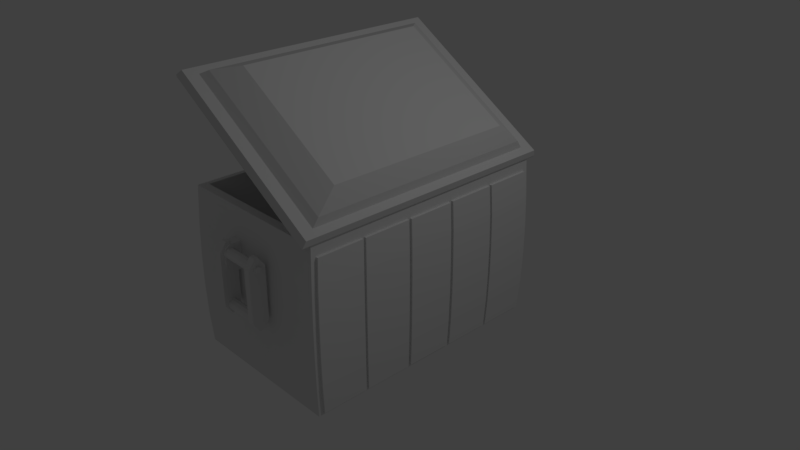 # Source: hielera.blend  (saved by Blender 2.79.0; exported with 4.5.12 LTS)
import bpy
from mathutils import Matrix  # noqa: F401  (used for matrix-valued properties, if any)

bpy.ops.wm.read_factory_settings(use_empty=True)
scene = bpy.context.scene
scene.name = 'Scene'

# ---- collections
col_collection_1 = bpy.data.collections.new('Collection 1'); scene.collection.children.link(col_collection_1)

# ---- materials (node trees are filled in below, after node groups)
mat_material = bpy.data.materials.new('Material')
mat_material.alpha_threshold = 0.0
mat_material.use_transparent_shadow = False
mat_material.roughness = 0.5
mat_material.line_color = (0.0, 0.0, 0.0, 1.0)

# ---- material node trees

# ---- world
world_world = bpy.data.worlds.new('World'); scene.world = world_world
world_world.color = (0.05088, 0.05088, 0.05088)
world_world.use_sun_shadow = False
world_world.sun_shadow_jitter_overblur = 0.0
world_world.cycles.sampling_method = 'MANUAL'

# ---- cameras
cam_camera = bpy.data.cameras.new('Camera')
cam_camera.clip_end = 100.0
cam_camera.lens = 35.0
cam_camera.sensor_width = 32.0
cam_camera.sensor_height = 18.0
cam_camera.ortho_scale = 7.314
cam_camera.dof.focus_distance = 0.0
cam_camera.dof.aperture_fstop = 128.0

# ---- lights
light_lamp = bpy.data.lights.new('Lamp', 'POINT')
light_lamp.transmission_factor = 0.0
light_lamp.cutoff_distance = 30.0
light_lamp.energy = 100.0
light_lamp.shadow_buffer_clip_start = 1.001
light_lamp.shadow_soft_size = 0.1
light_lamp.shadow_maximum_resolution = 0.006
light_lamp.use_absolute_resolution = True

# ---- meshes
me_cube = bpy.data.meshes.new('Cube')
me_cube.from_pydata([(1.08, 1.003, -1.003), (1.08, -1.003, -1.003), (1.08, 1.003, 1.003), (1.08, -1.003, 1.003), (1.095, 1.029, -0.6229), (1.102, 1.036, -0.209), (1.102, 1.036, 0.209), (1.095, 1.029, 0.6229), (1.095, -1.029, -0.6229), (1.102, -1.036, -0.209), (1.102, -1.036, 0.209), (1.095, -1.029, 0.6229), (1.08, 0.6037, -1.003), (1.08, 0.1908, -0.9988), (1.08, -0.6037, -1.003), (1.08, -0.1908, -0.9988), (1.08, 0.6037, 1.003), (1.08, 0.1908, 0.9988), (1.08, -0.6037, 1.003), (1.08, -0.1908, 0.9988), (1.095, 0.6132, -0.623), (1.095, 0.1939, -0.6231), (1.095, -0.6132, -0.623), (1.095, -0.1939, -0.6231), (1.102, 0.6173, -0.209), (1.102, 0.1953, -0.2091), (1.102, -0.6173, -0.209), (1.102, -0.1953, -0.2091), (1.102, 0.6173, 0.209), (1.102, 0.1953, 0.2091), (1.102, -0.6173, 0.209), (1.102, -0.1953, 0.2091), (1.095, 0.6132, 0.623), (1.095, 0.1939, 0.6231), (1.095, -0.6132, 0.623), (1.095, -0.1939, 0.6231), (1.095, -1.056, 0.6338), (1.011, -0.9725, 1.147), (1.095, 1.056, 0.6338), (1.011, 0.9725, 1.147), (1.078, -1.04, -1.04), (1.095, -1.056, -0.6338), (1.102, -1.063, -0.2127), (1.078, 1.04, -1.04), (1.095, 1.056, -0.6338), (1.102, 1.063, -0.2127), (1.102, 1.063, 0.2127), (1.102, -1.063, 0.2127), (1.078, -0.624, -1.04), (1.078, -0.208, -1.04), (1.078, 0.624, -1.04), (1.078, 0.208, -1.04), (1.011, -0.6239, 1.147), (1.011, 0.6239, 1.147), (1.011, 0.208, 1.147), (1.011, -0.208, 1.147), (1.095, -0.2077, 0.6232), (1.102, -0.2091, 0.2091), (1.102, -0.2091, -0.2091), (1.095, -0.2077, -0.6232), (1.08, -0.2146, -1.003), (1.08, -0.2146, 1.003), (1.095, -0.6232, 0.6232), (1.102, -0.6273, 0.2091), (1.095, -0.2177, 0.6232), (1.102, -0.2191, 0.2091), (1.102, -0.6273, -0.2091), (1.102, -0.2191, -0.2091), (1.095, -0.6232, -0.6232), (1.095, -0.2177, -0.6232), (1.08, -0.6237, -1.003), (1.079, -0.2045, -1.013), (1.08, -0.6237, 1.003), (1.079, -0.2045, 1.013), (1.095, -0.6332, 0.6233), (1.102, -0.6373, 0.2091), (1.102, -0.6373, -0.2091), (1.095, -0.6332, -0.6233), (1.079, -0.6134, -1.013), (1.079, -0.6134, 1.013), (1.095, 0.2077, 0.6232), (1.102, 0.2091, 0.2091), (1.095, -1.019, 0.6226), (1.079, -1.013, 1.013), (1.102, 0.2091, -0.2091), (1.079, -1.013, -1.013), (1.095, 0.2077, -0.6232), (1.095, -1.019, -0.6226), (1.08, 0.2146, -1.003), (1.102, -1.026, -0.2089), (1.08, 0.2146, 1.003), (1.102, -1.026, 0.2089), (1.095, 0.6232, 0.6232), (1.102, 0.6273, 0.2091), (1.095, 0.2177, 0.6232), (1.102, 0.2191, 0.2091), (1.102, 0.6273, -0.2091), (1.102, 0.2191, -0.2091), (1.095, 0.6232, -0.6232), (1.095, 0.2177, -0.6232), (1.08, 0.6237, -1.003), (1.079, 0.2045, -1.013), (1.08, 0.6237, 1.003), (1.079, 0.2045, 1.013), (1.095, 0.6332, 0.6233), (1.102, 0.6373, 0.2091), (1.102, 0.6373, -0.2091), (1.095, 0.6332, -0.6233), (1.079, 0.6134, -1.013), (1.079, 0.6134, 1.013), (1.095, 1.019, 0.6226), (1.079, 1.013, 1.013), (1.079, 1.013, -1.013), (1.095, 1.019, -0.6226), (1.102, 1.026, -0.2089), (1.102, 1.026, 0.2089), (1.127, -1.019, -0.6226), (1.127, -0.6332, -0.6233), (1.127, -0.6132, -0.623), (1.127, -0.2177, -0.6232), (1.127, -0.1939, -0.6231), (1.134, -1.026, -0.2089), (1.134, -0.6373, -0.2091), (1.134, -0.6173, -0.209), (1.127, 1.019, -0.6226), (1.127, 0.6332, -0.6233), (1.127, 0.6132, -0.623), (1.127, 0.2177, -0.6232), (1.127, 0.1939, -0.6231), (1.134, -0.2191, -0.2091), (1.134, -0.1953, -0.2091), (1.134, -1.026, 0.2089), (1.134, 1.026, -0.2089), (1.134, 0.6373, -0.2091), (1.134, 0.6173, -0.209), (1.134, 0.2191, -0.2091), (1.134, 0.1953, -0.2091), (1.134, -0.6373, 0.2091), (1.134, -0.6173, 0.209), (1.134, -0.2191, 0.2091), (1.134, 1.026, 0.2089), (1.134, 0.6373, 0.2091), (1.134, 0.6173, 0.209), (1.134, 0.2191, 0.2091), (1.134, 0.1953, 0.2091), (1.134, -0.1953, 0.2091), (1.127, -1.019, 0.6226), (1.127, -0.6332, 0.6233), (1.127, 1.019, 0.6226), (1.127, 0.6332, 0.6233), (1.127, 0.6132, 0.623), (1.127, 0.2177, 0.6232), (1.127, 0.1939, 0.6231), (1.127, -0.6132, 0.623), (1.127, -0.2177, 0.6232), (1.127, -0.1939, 0.6231), (1.112, -0.1908, -0.9988), (1.112, -0.1908, 0.9988), (1.111, -0.6037, -1.003), (1.111, -0.2146, -1.003), (1.111, -0.6037, 1.003), (1.111, -0.2146, 1.003), (1.111, -0.6237, -1.003), (1.111, -0.6237, 1.003), (1.112, 0.1908, -0.9988), (1.111, -1.003, 1.003), (1.112, 0.1908, 0.9988), (1.111, -1.003, -1.003), (1.111, 0.6037, -1.003), (1.111, 0.2146, -1.003), (1.111, 0.6037, 1.003), (1.111, 0.2146, 1.003), (1.111, 0.6237, -1.003), (1.111, 0.6237, 1.003), (1.111, 1.003, 1.003), (1.111, 1.003, -1.003), (0.0, 1.04, -1.04), (0.0, -1.04, -1.04), (0.0, 1.04, 1.147), (0.0, -1.04, 1.147), (0.0, 1.056, 0.6338), (0.0, 1.063, 0.2127), (0.0, 1.063, -0.2127), (0.0, 1.056, -0.6338), (0.0, -1.056, 0.6338), (0.0, -1.063, 0.2127), (0.0, -1.063, -0.2127), (0.0, -1.056, -0.6338), (0.0, 0.624, -1.04), (0.0008196, 0.208, -1.04), (0.0, -0.624, -1.04), (0.0008196, -0.208, -1.04), (-1.08, 1.003, -1.003), (-1.08, -1.003, -1.003), (-1.08, 1.003, 1.003), (-1.08, -1.003, 1.003), (-1.095, 1.029, -0.6229), (-1.102, 1.036, -0.209), (-1.102, 1.036, 0.209), (-1.095, 1.029, 0.6229), (-1.095, -1.029, -0.6229), (-1.102, -1.036, -0.209), (-1.102, -1.036, 0.209), (-1.095, -1.029, 0.6229), (-1.08, 0.6037, -1.003), (-1.08, 0.1908, -0.9988), (-1.08, -0.6037, -1.003), (-1.08, -0.1908, -0.9988), (-1.08, 0.6037, 1.003), (-1.08, 0.1908, 0.9988), (-1.08, -0.6037, 1.003), (-1.08, -0.1908, 0.9988), (-1.095, 0.6132, -0.623), (-1.095, 0.1939, -0.6231), (-1.095, -0.6132, -0.623), (-1.095, -0.1939, -0.6231), (-1.102, 0.6173, -0.209), (-1.102, 0.1953, -0.2091), (-1.102, -0.6173, -0.209), (-1.102, -0.1953, -0.2091), (-1.102, 0.6173, 0.209), (-1.102, 0.1953, 0.2091), (-1.102, -0.6173, 0.209), (-1.102, -0.1953, 0.2091), (-1.095, 0.6132, 0.623), (-1.095, 0.1939, 0.6231), (-1.095, -0.6132, 0.623), (-1.095, -0.1939, 0.6231), (-1.095, -1.056, 0.6338), (-1.011, -0.9725, 1.147), (-1.095, 1.056, 0.6338), (-1.011, 0.9725, 1.147), (-1.078, -1.04, -1.04), (-1.095, -1.056, -0.6338), (-1.102, -1.063, -0.2127), (-1.078, 1.04, -1.04), (-1.095, 1.056, -0.6338), (-1.102, 1.063, -0.2127), (-1.102, 1.063, 0.2127), (-1.102, -1.063, 0.2127), (-1.078, -0.624, -1.04), (-1.078, -0.208, -1.04), (-1.078, 0.624, -1.04), (-1.078, 0.208, -1.04), (-1.011, -0.6239, 1.147), (-1.011, 0.6239, 1.147), (-1.011, 0.208, 1.147), (-1.011, -0.208, 1.147), (-1.095, -0.2077, 0.6232), (-1.102, -0.2091, 0.2091), (-1.102, -0.2091, -0.2091), (-1.095, -0.2077, -0.6232), (-1.08, -0.2146, -1.003), (-1.08, -0.2146, 1.003), (-1.095, -0.6232, 0.6232), (-1.102, -0.6273, 0.2091), (-1.095, -0.2177, 0.6232), (-1.102, -0.2191, 0.2091), (-1.102, -0.6273, -0.2091), (-1.102, -0.2191, -0.2091), (-1.095, -0.6232, -0.6232), (-1.095, -0.2177, -0.6232), (-1.08, -0.6237, -1.003), (-1.079, -0.2045, -1.013), (-1.08, -0.6237, 1.003), (-1.079, -0.2045, 1.013), (-1.095, -0.6332, 0.6233), (-1.102, -0.6373, 0.2091), (-1.102, -0.6373, -0.2091), (-1.095, -0.6332, -0.6233), (-1.079, -0.6134, -1.013), (-1.079, -0.6134, 1.013), (-1.095, 0.2077, 0.6232), (-1.102, 0.2091, 0.2091), (-1.095, -1.019, 0.6226), (-1.079, -1.013, 1.013), (-1.102, 0.2091, -0.2091), (-1.079, -1.013, -1.013), (-1.095, 0.2077, -0.6232), (-1.095, -1.019, -0.6226), (-1.08, 0.2146, -1.003), (-1.102, -1.026, -0.2089), (-1.08, 0.2146, 1.003), (-1.102, -1.026, 0.2089), (-1.095, 0.6232, 0.6232), (-1.102, 0.6273, 0.2091), (-1.095, 0.2177, 0.6232), (-1.102, 0.2191, 0.2091), (-1.102, 0.6273, -0.2091), (-1.102, 0.2191, -0.2091), (-1.095, 0.6232, -0.6232), (-1.095, 0.2177, -0.6232), (-1.08, 0.6237, -1.003), (-1.079, 0.2045, -1.013), (-1.08, 0.6237, 1.003), (-1.079, 0.2045, 1.013), (-1.095, 0.6332, 0.6233), (-1.102, 0.6373, 0.2091), (-1.102, 0.6373, -0.2091), (-1.095, 0.6332, -0.6233), (-1.079, 0.6134, -1.013), (-1.079, 0.6134, 1.013), (-1.095, 1.019, 0.6226), (-1.079, 1.013, 1.013), (-1.079, 1.013, -1.013), (-1.095, 1.019, -0.6226), (-1.102, 1.026, -0.2089), (-1.102, 1.026, 0.2089), (-1.127, -1.019, -0.6226), (-1.127, -0.6332, -0.6233), (-1.127, -0.6132, -0.623), (-1.127, -0.2177, -0.6232), (-1.127, -0.1939, -0.6231), (-1.134, -1.026, -0.2089), (-1.134, -0.6373, -0.2091), (-1.134, -0.6173, -0.209), (-1.127, 1.019, -0.6226), (-1.127, 0.6332, -0.6233), (-1.127, 0.6132, -0.623), (-1.127, 0.2177, -0.6232), (-1.127, 0.1939, -0.6231), (-1.134, -0.2191, -0.2091), (-1.134, -0.1953, -0.2091), (-1.134, -1.026, 0.2089), (-1.134, 1.026, -0.2089), (-1.134, 0.6373, -0.2091), (-1.134, 0.6173, -0.209), (-1.134, 0.2191, -0.2091), (-1.134, 0.1953, -0.2091), (-1.134, -0.6373, 0.2091), (-1.134, -0.6173, 0.209), (-1.134, -0.2191, 0.2091), (-1.134, 1.026, 0.2089), (-1.134, 0.6373, 0.2091), (-1.134, 0.6173, 0.209), (-1.134, 0.2191, 0.2091), (-1.134, 0.1953, 0.2091), (-1.134, -0.1953, 0.2091), (-1.123, -0.9236, 0.7141), (-1.123, -0.7223, 0.7145), (-1.127, 1.019, 0.6226), (-1.127, 0.6332, 0.6233), (-1.127, 0.6132, 0.623), (-1.127, 0.2177, 0.6232), (-1.127, 0.1939, 0.6231), (-1.127, -0.6132, 0.623), (-1.127, -0.2177, 0.6232), (-1.127, -0.1939, 0.6231), (-1.112, -0.1908, -0.9988), (-1.112, -0.1908, 0.9988), (-1.111, -0.6037, -1.003), (-1.111, -0.2146, -1.003), (-1.111, -0.6037, 1.003), (-1.111, -0.2146, 1.003), (-1.111, -0.6237, -1.003), (-1.115, -0.7174, 0.9113), (-1.112, 0.1908, -0.9988), (-1.115, -0.9156, 0.9113), (-1.112, 0.1908, 0.9988), (-1.111, -1.003, -1.003), (-1.111, 0.6037, -1.003), (-1.111, 0.2146, -1.003), (-1.111, 0.6037, 1.003), (-1.111, 0.2146, 1.003), (-1.111, 0.6237, -1.003), (-1.111, 0.6237, 1.003), (-1.111, 1.003, 1.003), (-1.111, 1.003, -1.003), (1.078, -1.04, 1.147), (1.078, -0.624, 1.147), (1.078, -0.208, 1.147), (0.0001193, -0.9725, 1.147), (-0.0008196, -0.208, -1.04), (1.078, 1.04, 1.147), (1.078, 0.624, 1.147), (1.078, 0.208, 1.147), (0.0001193, 0.9725, 1.147), (-1.078, -1.04, 1.147), (0.0, -0.5757, -0.855), (0.9327, -0.5757, -0.855), (0.0, -0.1919, -0.855), (-0.0008196, 0.208, -1.04), (0.9327, -0.1919, -0.855), (0.0, -0.8973, -0.855), (-1.078, -0.624, 1.147), (-1.078, -0.208, 1.147), (-1.078, 1.04, 1.147), (1.031, 1.041, 1.213), (-0.9962, 1.041, 2.477), (1.031, -1.041, 1.213), (-0.9962, -1.041, 2.477), (0.0, 0.5757, -0.855), (0.9327, 0.5757, -0.855), (0.0, 0.1919, -0.855), (0.9327, 0.1919, -0.855), (-0.9327, -0.5757, -0.855), (0.9325, -0.8973, -0.855), (0.0, 0.8973, -0.855), (-1.078, 0.624, 1.147), (-1.078, 0.208, 1.147), (-0.9327, -0.1919, -0.855), (-0.9327, 0.5757, -0.855), (0.9325, 0.8973, -0.855), (-0.9327, 0.1919, -0.855), (1.033, 0.996, 1.312), (-0.9077, 0.996, 2.522), (1.033, -0.996, 1.312), (-0.9077, -0.996, 2.522), (1.125, 1.092, 1.255), (-1.0, 1.092, 2.58), (1.125, -1.092, 1.255), (-1.0, -1.092, 2.58), (1.037, 0.9505, 1.418), (-0.8148, 0.9505, 2.572), (1.037, -0.9505, 1.418), (-0.8148, -0.9505, 2.572), (0.968, 0.7827, 1.671), (-0.5569, 0.7827, 2.622), (0.968, -0.7827, 1.671), (-0.5569, -0.7827, 2.622), (1.101, 1.113, 1.169), (-1.066, 1.113, 2.52), (1.101, -1.113, 1.169), (-1.066, -1.113, 2.52), (0.9136, 0.8991, 1.361), (-0.8378, 0.8991, 2.453), (0.9136, -0.8991, 1.361), (-0.8378, -0.8991, 2.453), (1.101, 0.1433, 1.169), (1.101, -0.1433, 1.169), (-1.047, -0.1333, 2.545), (-1.047, 0.1333, 2.545), (1.125, -0.1433, 1.255), (1.125, 0.1433, 1.255), (-1.008, 0.1333, 2.573), (-1.008, -0.1333, 2.573), (1.033, -0.1433, 1.312), (1.033, 0.1433, 1.312), (-0.9077, 0.1433, 2.522), (-0.9077, -0.1433, 2.522), (1.037, -0.1433, 1.418), (1.037, 0.1433, 1.418), (-0.8148, -0.1433, 2.572), (-0.8148, 0.1433, 2.572), (0.968, 0.1433, 1.671), (0.968, -0.1433, 1.671), (-0.5569, 0.1433, 2.622), (-0.5569, -0.1433, 2.622), (1.031, 0.1433, 1.213), (1.031, -0.1433, 1.213), (-0.9962, 0.1433, 2.477), (-0.9962, -0.1433, 2.477), (0.9136, -0.1433, 1.361), (0.9136, 0.1433, 1.361), (-0.8378, -0.1433, 2.453), (-0.8378, 0.1433, 2.453), (-1.066, -0.1433, 2.52), (-1.066, 0.1433, 2.52), (-1.0, 0.1433, 2.58), (-1.0, -0.1433, 2.58), (-0.9888, -0.1333, 2.48), (-0.9888, 0.1333, 2.48), (-0.9492, 0.1333, 2.508), (-0.9492, -0.1333, 2.508), (1.08, 1.107, 1.148), (-1.076, 1.107, 2.491), (1.08, -1.107, 1.148), (-1.076, -1.107, 2.491), (1.08, 0.1425, 1.148), (1.08, -0.1425, 1.148), (-1.076, -0.1425, 2.491), (-1.076, 0.1425, 2.491), (-0.9325, -0.8973, -0.855), (-0.9325, 0.8973, -0.855), (1.078, 0.0, -1.04), (1.078, 0.0, 1.147), (1.079, 0.0, -1.013), (1.079, 0.0, 1.013), (1.08, 0.0, -0.9988), (1.08, 0.0, 0.9988), (1.127, 0.0, -0.6231), (1.134, 0.0, -0.2091), (1.134, 0.0, 0.2091), (1.127, 0.0, 0.6231), (1.112, 0.0, -0.9988), (1.112, 0.0, 0.9988), (0.0008196, 0.0, -1.04), (-1.078, 0.0, -1.04), (-1.08, 0.0, -0.9988), (-1.079, 0.0, -1.013), (-1.079, 0.0, 1.013), (-1.078, 0.0, 1.147), (-1.08, 0.0, 0.9988), (-1.127, 0.0, -0.6231), (-1.112, 0.0, -0.9988), (-1.134, 0.0, 0.2091), (-1.134, 0.0, -0.2091), (-1.112, 0.0, 0.9988), (-1.127, 0.0, 0.6231), (0.0, 0.0, -0.855), (1.011, 0.0, 1.147), (-1.011, 0.0, 1.147), (-0.0008196, 0.0, -1.04), (0.9327, 0.0, -0.855), (-0.9327, 0.0, -0.855), (-0.2325, 1.191, 0.6406), (0.2499, 1.191, 0.6406), (-0.2325, 1.183, 0.6015), (0.2499, 1.183, 0.6015), (-0.2325, 1.163, 0.5773), (0.2499, 1.163, 0.5773), (-0.2325, 1.139, 0.5773), (0.2499, 1.139, 0.5773), (-0.2325, 1.119, 0.6015), (0.2499, 1.119, 0.6015), (-0.2325, 1.111, 0.6406), (0.2499, 1.111, 0.6406), (-0.2325, 1.119, 0.6797), (0.2499, 1.119, 0.6797), (-0.2325, 1.139, 0.7038), (0.2499, 1.139, 0.7038), (-0.2325, 1.163, 0.7038), (0.2499, 1.163, 0.7038), (-0.2325, 1.183, 0.6797), (0.2499, 1.183, 0.6797), (-0.2325, 1.191, -0.03517), (0.2499, 1.191, -0.03517), (-0.2325, 1.183, -0.07428), (0.2499, 1.183, -0.07428), (-0.2325, 1.163, -0.09845), (0.2499, 1.163, -0.09845), (-0.2325, 1.139, -0.09845), (0.2499, 1.139, -0.09845), (-0.2325, 1.119, -0.07428), (0.2499, 1.119, -0.07428), (-0.2325, 1.111, -0.03517), (0.2499, 1.111, -0.03517), (-0.2325, 1.119, 0.003934), (0.2499, 1.119, 0.003934), (-0.2325, 1.139, 0.0281), (0.2499, 1.139, 0.0281), (-0.2325, 1.163, 0.0281), (0.2499, 1.163, 0.0281), (-0.2325, 1.183, 0.003934), (0.2499, 1.183, 0.003934), (-0.3121, 1.085, -0.03017), (-0.3121, 1.085, 0.6608), (-0.3121, 1.216, -0.03017), (-0.3121, 1.216, 0.6608), (-0.2248, 1.085, -0.03017), (-0.2248, 1.085, 0.6608), (-0.2248, 1.216, -0.03017), (-0.2248, 1.216, 0.6608), (-0.3121, 1.136, -0.149), (-0.3121, 1.165, -0.149), (-0.3121, 1.165, 0.7796), (-0.3121, 1.136, 0.7796), (-0.2248, 1.165, -0.149), (-0.2248, 1.136, -0.149), (-0.2248, 1.136, 0.7796), (-0.2248, 1.165, 0.7796), (0.3295, 1.085, -0.03017), (0.3295, 1.085, 0.6608), (0.3295, 1.216, -0.03017), (0.3295, 1.216, 0.6608), (0.2423, 1.085, -0.03017), (0.2423, 1.085, 0.6608), (0.2423, 1.216, -0.03017), (0.2423, 1.216, 0.6608), (0.3295, 1.136, -0.149), (0.3295, 1.165, -0.149), (0.3295, 1.165, 0.7796), (0.3295, 1.136, 0.7796), (0.2423, 1.165, -0.149), (0.2423, 1.136, -0.149), (0.2423, 1.136, 0.7796), (0.2423, 1.165, 0.7796), (-0.34, 1.042, 0.3684), (-0.34, 1.042, 0.7451), (-0.1996, 1.042, 0.3684), (-0.1996, 1.042, 0.7451), (-0.34, 1.115, 0.4029), (-0.34, 1.115, 0.7451), (-0.1996, 1.115, 0.4029), (-0.1996, 1.115, 0.7451), (-0.34, 1.186, 0.5085), (-0.34, 1.166, 0.4559), (-0.34, 1.147, 0.7451), (-0.34, 1.179, 0.7145), (-0.1996, 1.166, 0.4559), (-0.1996, 1.186, 0.5085), (-0.1996, 1.179, 0.7145), (-0.1996, 1.147, 0.7451), (-0.3384, 1.175, 0.6406), (-0.3384, 1.17, 0.6168), (-0.3384, 1.158, 0.6022), (-0.3384, 1.143, 0.6022), (-0.3384, 1.131, 0.6168), (-0.3384, 1.127, 0.6406), (-0.3384, 1.131, 0.6643), (-0.3384, 1.143, 0.6789), (-0.3384, 1.158, 0.6789), (-0.3384, 1.17, 0.6643), (-0.3791, 1.173, 0.6406), (-0.3737, 1.177, 0.6406), (-0.3737, 1.172, 0.6148), (-0.3791, 1.168, 0.6164), (-0.3737, 1.159, 0.5988), (-0.3791, 1.157, 0.6028), (-0.3737, 1.143, 0.5988), (-0.3791, 1.145, 0.6028), (-0.3737, 1.13, 0.6148), (-0.3791, 1.134, 0.6164), (-0.3737, 1.125, 0.6406), (-0.3791, 1.129, 0.6406), (-0.3737, 1.13, 0.6663), (-0.3791, 1.134, 0.6648), (-0.3737, 1.143, 0.6823), (-0.3791, 1.145, 0.6784), (-0.3737, 1.159, 0.6823), (-0.3791, 1.157, 0.6784), (-0.3737, 1.172, 0.6663), (-0.3791, 1.168, 0.6648), (0.3279, 1.175, 0.6406), (0.3279, 1.17, 0.6168), (0.3279, 1.158, 0.6022), (0.3279, 1.143, 0.6022), (0.3279, 1.131, 0.6168), (0.3279, 1.127, 0.6406), (0.3279, 1.131, 0.6643), (0.3279, 1.143, 0.6789), (0.3279, 1.158, 0.6789), (0.3279, 1.17, 0.6643), (0.3686, 1.173, 0.6406), (0.3632, 1.177, 0.6406), (0.3632, 1.172, 0.6148), (0.3686, 1.168, 0.6164), (0.3632, 1.159, 0.5988), (0.3686, 1.157, 0.6028), (0.3632, 1.143, 0.5988), (0.3686, 1.145, 0.6028), (0.3632, 1.13, 0.6148), (0.3686, 1.134, 0.6164), (0.3632, 1.125, 0.6406), (0.3686, 1.129, 0.6406), (0.3632, 1.13, 0.6663), (0.3686, 1.134, 0.6648), (0.3632, 1.143, 0.6823), (0.3686, 1.145, 0.6784), (0.3632, 1.159, 0.6823), (0.3686, 1.157, 0.6784), (0.3632, 1.172, 0.6663), (0.3686, 1.168, 0.6648), (-0.2325, -1.191, 0.6406), (0.2499, -1.191, 0.6406), (-0.2325, -1.183, 0.6015), (0.2499, -1.183, 0.6015), (-0.2325, -1.163, 0.5773), (0.2499, -1.163, 0.5773), (-0.2325, -1.139, 0.5773), (0.2499, -1.139, 0.5773), (-0.2325, -1.119, 0.6015), (0.2499, -1.119, 0.6015), (-0.2325, -1.111, 0.6406), (0.2499, -1.111, 0.6406), (-0.2325, -1.119, 0.6797), (0.2499, -1.119, 0.6797), (-0.2325, -1.139, 0.7038), (0.2499, -1.139, 0.7038), (-0.2325, -1.163, 0.7038), (0.2499, -1.163, 0.7038), (-0.2325, -1.183, 0.6797), (0.2499, -1.183, 0.6797), (-0.2325, -1.191, -0.03517), (0.2499, -1.191, -0.03517), (-0.2325, -1.183, -0.07428), (0.2499, -1.183, -0.07428), (-0.2325, -1.163, -0.09845), (0.2499, -1.163, -0.09845), (-0.2325, -1.139, -0.09845), (0.2499, -1.139, -0.09845), (-0.2325, -1.119, -0.07428), (0.2499, -1.119, -0.07428), (-0.2325, -1.111, -0.03517), (0.2499, -1.111, -0.03517), (-0.2325, -1.119, 0.003934), (0.2499, -1.119, 0.003934), (-0.2325, -1.139, 0.0281), (0.2499, -1.139, 0.0281), (-0.2325, -1.163, 0.0281), (0.2499, -1.163, 0.0281), (-0.2325, -1.183, 0.003934), (0.2499, -1.183, 0.003934), (-0.3121, -1.085, -0.03017), (-0.3121, -1.085, 0.6608), (-0.3121, -1.216, -0.03017), (-0.3121, -1.216, 0.6608), (-0.2248, -1.085, -0.03017), (-0.2248, -1.085, 0.6608), (-0.2248, -1.216, -0.03017), (-0.2248, -1.216, 0.6608), (-0.3121, -1.136, -0.149), (-0.3121, -1.165, -0.149), (-0.3121, -1.165, 0.7796), (-0.3121, -1.136, 0.7796), (-0.2248, -1.165, -0.149), (-0.2248, -1.136, -0.149), (-0.2248, -1.136, 0.7796), (-0.2248, -1.165, 0.7796), (0.3295, -1.085, -0.03017), (0.3295, -1.085, 0.6608), (0.3295, -1.216, -0.03017), (0.3295, -1.216, 0.6608), (0.2423, -1.085, -0.03017), (0.2423, -1.085, 0.6608), (0.2423, -1.216, -0.03017), (0.2423, -1.216, 0.6608), (0.3295, -1.136, -0.149), (0.3295, -1.165, -0.149), (0.3295, -1.165, 0.7796), (0.3295, -1.136, 0.7796), (0.2423, -1.165, -0.149), (0.2423, -1.136, -0.149), (0.2423, -1.136, 0.7796), (0.2423, -1.165, 0.7796), (-0.34, -1.042, 0.3684), (-0.34, -1.042, 0.7451), (-0.1996, -1.042, 0.3684), (-0.1996, -1.042, 0.7451), (-0.34, -1.115, 0.4029), (-0.34, -1.115, 0.7451), (-0.1996, -1.115, 0.4029), (-0.1996, -1.115, 0.7451), (-0.34, -1.186, 0.5085), (-0.34, -1.166, 0.4559), (-0.34, -1.147, 0.7451), (-0.34, -1.179, 0.7145), (-0.1996, -1.166, 0.4559), (-0.1996, -1.186, 0.5085), (-0.1996, -1.179, 0.7145), (-0.1996, -1.147, 0.7451), (-0.3384, -1.175, 0.6406), (-0.3384, -1.17, 0.6168), (-0.3384, -1.158, 0.6022), (-0.3384, -1.143, 0.6022), (-0.3384, -1.131, 0.6168), (-0.3384, -1.127, 0.6406), (-0.3384, -1.131, 0.6643), (-0.3384, -1.143, 0.6789), (-0.3384, -1.158, 0.6789), (-0.3384, -1.17, 0.6643), (-0.3791, -1.173, 0.6406), (-0.3737, -1.177, 0.6406), (-0.3737, -1.172, 0.6148), (-0.3791, -1.168, 0.6164), (-0.3737, -1.159, 0.5988), (-0.3791, -1.157, 0.6028), (-0.3737, -1.143, 0.5988), (-0.3791, -1.145, 0.6028), (-0.3737, -1.13, 0.6148), (-0.3791, -1.134, 0.6164), (-0.3737, -1.125, 0.6406), (-0.3791, -1.129, 0.6406), (-0.3737, -1.13, 0.6663), (-0.3791, -1.134, 0.6648), (-0.3737, -1.143, 0.6823), (-0.3791, -1.145, 0.6784), (-0.3737, -1.159, 0.6823), (-0.3791, -1.157, 0.6784), (-0.3737, -1.172, 0.6663), (-0.3791, -1.168, 0.6648), (0.3279, -1.175, 0.6406), (0.3279, -1.17, 0.6168), (0.3279, -1.158, 0.6022), (0.3279, -1.143, 0.6022), (0.3279, -1.131, 0.6168), (0.3279, -1.127, 0.6406), (0.3279, -1.131, 0.6643), (0.3279, -1.143, 0.6789), (0.3279, -1.158, 0.6789), (0.3279, -1.17, 0.6643), (0.3686, -1.173, 0.6406), (0.3632, -1.177, 0.6406), (0.3632, -1.172, 0.6148), (0.3686, -1.168, 0.6164), (0.3632, -1.159, 0.5988), (0.3686, -1.157, 0.6028), (0.3632, -1.143, 0.5988), (0.3686, -1.145, 0.6028), (0.3632, -1.13, 0.6148), (0.3686, -1.134, 0.6164), (0.3632, -1.125, 0.6406), (0.3686, -1.129, 0.6406), (0.3632, -1.13, 0.6663), (0.3686, -1.134, 0.6648), (0.3632, -1.143, 0.6823), (0.3686, -1.145, 0.6784), (0.3632, -1.159, 0.6823), (0.3686, -1.157, 0.6784), (0.3632, -1.172, 0.6663), (0.3686, -1.168, 0.6648), (-1.127, -1.019, 0.6226), (-1.127, -0.6332, 0.6233), (-1.111, -1.003, 1.003), (-1.111, -0.6237, 1.003)], [], [(105, 106, 133, 141), (104, 105, 141, 149), (72, 79, 83, 3), (91, 10, 9, 89), (3, 83, 11, 82), (70, 162, 167, 1), (1, 167, 116, 87), (23, 120, 130, 27), (27, 130, 145, 31), (34, 153, 160, 18), (42, 186, 187, 41), (87, 116, 121, 89), (69, 119, 159, 60), (478, 13, 164, 484), (22, 118, 123, 26), (91, 131, 146, 82), (47, 185, 186, 42), (16, 90, 171, 170), (82, 146, 165, 3), (89, 121, 131, 91), (33, 17, 166, 152), (88, 12, 168, 169), (31, 145, 155, 35), (118, 119, 129, 123), (48, 190, 191, 49), (27, 58, 59, 23), (111, 7, 38, 373), (195, 264, 804, 803), (239, 234, 186, 185), (4, 112, 43, 44), (5, 4, 44, 45), (6, 5, 45, 46), (7, 6, 46, 38), (83, 368, 36, 11), (75, 137, 122, 76), (478, 484, 156, 15), (74, 147, 137, 75), (112, 108, 50, 43), (108, 101, 51, 50), (64, 56, 73, 61), (22, 68, 78, 14), (109, 111, 373, 374), (103, 109, 374, 375), (477, 103, 375, 475), (37, 368, 369, 52), (18, 160, 161, 61), (35, 155, 157, 19), (60, 159, 158, 14), (19, 73, 56, 35), (65, 57, 56, 64), (23, 59, 71, 15), (8, 41, 40, 85), (34, 62, 63, 30), (9, 42, 41, 8), (10, 47, 42, 9), (85, 40, 48, 78), (11, 36, 47, 10), (78, 48, 49, 71), (79, 369, 368, 83), (73, 370, 369, 79), (477, 475, 370, 73), (35, 56, 57, 31), (31, 57, 58, 27), (14, 78, 71, 60), (479, 477, 73, 19), (77, 68, 66, 76), (30, 63, 66, 26), (60, 71, 59, 69), (75, 63, 62, 74), (33, 29, 81, 80), (67, 58, 57, 65), (29, 25, 84, 81), (26, 66, 68, 22), (25, 21, 86, 84), (69, 59, 58, 67), (21, 13, 101, 86), (61, 73, 79, 18), (17, 33, 80, 103), (70, 78, 68, 77), (18, 79, 62, 34), (479, 17, 103, 477), (32, 28, 93, 92), (95, 94, 80, 81), (28, 24, 96, 93), (97, 95, 81, 84), (24, 20, 98, 96), (99, 97, 84, 86), (20, 12, 108, 98), (88, 99, 86, 101), (16, 32, 92, 109), (94, 90, 103, 80), (12, 88, 101, 108), (90, 16, 109, 103), (105, 104, 92, 93), (106, 105, 93, 96), (107, 106, 96, 98), (100, 107, 98, 108), (104, 102, 109, 92), (2, 110, 7, 111), (113, 0, 112, 4), (114, 113, 4, 5), (115, 114, 5, 6), (110, 115, 6, 7), (0, 100, 108, 112), (102, 2, 111, 109), (67, 129, 119, 69), (65, 139, 129, 67), (87, 8, 85, 1), (82, 11, 10, 91), (131, 137, 147, 146), (140, 148, 149, 141), (142, 150, 151, 143), (30, 138, 153, 34), (26, 123, 138, 30), (132, 140, 141, 133), (134, 142, 143, 135), (158, 159, 119, 118), (76, 122, 117, 77), (124, 132, 133, 125), (126, 134, 135, 127), (121, 122, 137, 131), (116, 117, 122, 121), (175, 124, 125, 172), (168, 126, 127, 169), (3, 165, 163, 72), (14, 158, 118, 22), (148, 174, 173, 149), (150, 170, 171, 151), (52, 379, 396, 37), (15, 156, 120, 23), (106, 107, 125, 133), (28, 32, 150, 142), (107, 100, 172, 125), (94, 95, 143, 151), (102, 104, 149, 173), (24, 28, 142, 134), (29, 33, 152, 144), (110, 2, 174, 148), (95, 97, 135, 143), (77, 117, 162, 70), (0, 113, 124, 175), (20, 24, 134, 126), (25, 29, 144, 136), (64, 154, 139, 65), (113, 114, 132, 124), (97, 99, 127, 135), (167, 162, 117, 116), (72, 163, 147, 74), (114, 115, 140, 132), (12, 20, 126, 168), (21, 25, 136, 128), (146, 147, 163, 165), (1, 85, 78, 70), (115, 110, 148, 140), (99, 88, 169, 127), (138, 139, 154, 153), (153, 154, 161, 160), (89, 9, 8, 87), (100, 0, 175, 172), (32, 16, 170, 150), (13, 21, 128, 164), (123, 129, 139, 138), (74, 62, 79, 72), (2, 102, 173, 174), (90, 94, 151, 171), (281, 279, 200, 201), (40, 177, 190, 48), (50, 51, 189, 188), (211, 492, 497, 349), (19, 157, 485, 479), (53, 39, 402, 392), (41, 187, 177, 40), (368, 179, 184, 36), (45, 44, 183, 182), (46, 45, 182, 181), (38, 46, 181, 180), (267, 268, 314, 329), (373, 38, 180, 178), (348, 312, 493, 494), (218, 214, 260, 258), (36, 184, 185, 47), (44, 43, 176, 183), (43, 50, 188, 176), (306, 197, 196, 305), (279, 281, 313, 308), (216, 288, 290, 212), (287, 273, 272, 286), (200, 277, 232, 233), (221, 336, 344, 225), (340, 341, 365, 366), (286, 343, 335, 287), (247, 244, 395, 400), (302, 340, 366, 194), (289, 327, 319, 291), (226, 222, 255, 254), (216, 326, 334, 220), (212, 318, 326, 216), (342, 343, 363, 362), (294, 365, 341, 296), (266, 264, 271, 254), (307, 332, 340, 302), (261, 252, 351, 311), (220, 334, 342, 224), (252, 261, 251, 263), (204, 360, 318, 212), (360, 361, 319, 318), (194, 303, 199, 302), (217, 328, 336, 221), (303, 386, 230, 199), (230, 180, 181, 238), (237, 182, 183, 236), (501, 247, 400, 504), (217, 276, 278, 213), (296, 341, 333, 297), (207, 215, 312, 348), (261, 259, 250, 251), (310, 315, 321, 311), (330, 345, 346, 331), (262, 269, 260, 270), (206, 252, 263, 270), (221, 273, 276, 217), (228, 239, 185, 184), (488, 207, 348, 494), (271, 275, 377, 384), (386, 178, 180, 230), (379, 382, 380, 378), (71, 49, 474, 476), (236, 183, 176, 235), (214, 206, 270, 260), (268, 267, 255, 258), (488, 494, 356, 205), (395, 378, 380, 400), (198, 238, 237, 197), (215, 219, 322, 312), (197, 237, 236, 196), (208, 362, 363, 282), (267, 266, 254, 255), (226, 210, 352, 345), (225, 344, 358, 209), (280, 361, 360, 204), (274, 283, 202, 203), (269, 268, 258, 260), (240, 241, 372, 190), (219, 215, 251, 250), (301, 398, 386, 303), (196, 236, 235, 304), (382, 503, 499, 380), (199, 230, 238, 198), (203, 202, 239, 228), (490, 491, 399, 295), (218, 222, 330, 315), (257, 256, 248, 249), (223, 227, 347, 337), (338, 357, 355, 339), (304, 235, 242, 300), (300, 242, 243, 293), (264, 266, 802, 804), (295, 399, 398, 301), (206, 214, 310, 350), (256, 257, 331, 346), (345, 352, 353, 346), (283, 274, 801, 323), (274, 195, 803, 801), (259, 261, 311, 321), (234, 233, 187, 186), (377, 228, 184, 179), (266, 267, 329, 802), (214, 218, 315, 310), (223, 219, 250, 249), (222, 226, 345, 330), (490, 265, 385, 491), (350, 310, 311, 351), (252, 206, 350, 351), (233, 232, 177, 187), (195, 274, 203, 275), (219, 223, 337, 322), (275, 203, 228, 377), (270, 263, 241, 240), (215, 207, 263, 251), (202, 201, 234, 239), (210, 253, 353, 352), (213, 278, 293, 205), (209, 295, 272, 225), (227, 211, 349, 347), (201, 200, 233, 234), (225, 272, 273, 221), (298, 325, 317, 299), (259, 257, 249, 250), (492, 490, 295, 209), (220, 285, 288, 216), (291, 278, 276, 289), (315, 330, 331, 321), (281, 283, 323, 313), (316, 317, 325, 324), (367, 364, 317, 316), (307, 198, 197, 306), (294, 301, 303, 194), (268, 269, 309, 314), (332, 333, 341, 340), (208, 301, 284, 224), (282, 295, 301, 208), (299, 290, 288, 298), (296, 284, 301, 294), (210, 226, 254, 271), (306, 324, 332, 307), (192, 367, 316, 305), (299, 317, 364, 292), (292, 364, 367, 192), (308, 313, 314, 309), (305, 316, 324, 306), (287, 335, 327, 289), (280, 293, 278, 291), (324, 325, 333, 332), (264, 195, 275, 271), (326, 327, 335, 334), (262, 193, 359, 354), (302, 199, 198, 307), (269, 262, 354, 309), (224, 342, 362, 208), (192, 304, 300, 292), (318, 319, 327, 326), (211, 227, 248, 265), (286, 272, 295, 282), (279, 193, 277, 200), (323, 801, 802, 329), (212, 290, 300, 204), (204, 300, 293, 280), (193, 262, 270, 277), (253, 210, 271, 265), (305, 196, 304, 192), (313, 323, 329, 314), (297, 285, 284, 296), (222, 218, 258, 255), (289, 276, 273, 287), (334, 335, 343, 342), (213, 320, 328, 217), (298, 288, 285, 297), (283, 281, 201, 202), (224, 284, 285, 220), (205, 356, 320, 213), (193, 279, 308, 359), (257, 259, 321, 331), (292, 300, 290, 299), (265, 271, 384, 385), (492, 211, 265, 490), (291, 319, 361, 280), (245, 401, 473, 231), (15, 71, 476, 478), (242, 188, 381, 243), (246, 403, 401, 245), (312, 322, 496, 493), (244, 247, 385, 384), (282, 363, 343, 286), (359, 308, 309, 354), (256, 253, 265, 248), (227, 223, 249, 248), (238, 181, 182, 237), (39, 376, 397, 402), (500, 503, 382, 55), (194, 366, 365, 294), (297, 333, 325, 298), (253, 256, 346, 353), (37, 396, 383, 371), (39, 53, 374, 373), (53, 54, 375, 374), (371, 179, 368, 37), (52, 369, 370, 55), (376, 39, 373, 178), (232, 240, 190, 177), (396, 379, 378, 383), (229, 244, 384, 377), (49, 191, 486, 474), (231, 473, 397, 376), (235, 176, 188, 242), (371, 229, 377, 179), (231, 386, 398, 245), (155, 483, 485, 157), (501, 504, 403, 246), (500, 54, 394, 503), (245, 398, 399, 246), (347, 349, 497, 498), (472, 383, 378, 395), (392, 391, 393, 394), (322, 337, 495, 496), (402, 397, 391, 392), (120, 480, 481, 130), (156, 484, 480, 120), (376, 178, 386, 231), (130, 481, 482, 145), (401, 403, 393, 391), (337, 347, 498, 495), (400, 380, 499, 504), (473, 401, 391, 397), (54, 53, 392, 394), (455, 425, 424, 453), (407, 406, 414, 415), (388, 450, 457, 421), (389, 449, 429, 422), (423, 422, 410, 411), (420, 421, 409, 408), (405, 404, 408, 409), (407, 439, 459, 411), (406, 407, 411, 410), (437, 404, 412, 441), (413, 443, 446, 417), (404, 405, 413, 412), (405, 438, 443, 413), (406, 436, 440, 414), (419, 418, 445, 447), (414, 440, 445, 418), (415, 414, 418, 419), (412, 413, 417, 416), (387, 388, 421, 420), (422, 429, 432, 410), (390, 389, 422, 423), (421, 457, 458, 409), (427, 454, 452, 426), (390, 451, 454, 427), (389, 390, 427, 426), (388, 387, 424, 425), (449, 389, 426, 452), (404, 437, 433, 408), (451, 390, 423, 456), (442, 415, 419, 447), (387, 448, 453, 424), (439, 407, 415, 442), (441, 412, 416, 444), (446, 444, 416, 417), (438, 405, 409, 458), (436, 406, 410, 432), (428, 420, 408, 433), (456, 423, 411, 459), (450, 388, 425, 455), (449, 452, 453, 448), (455, 453, 452, 454), (451, 456, 457, 450), (448, 428, 429, 449), (441, 444, 445, 440), (444, 446, 447, 445), (437, 441, 440, 436), (439, 442, 443, 438), (442, 447, 446, 443), (438, 458, 459, 439), (436, 432, 433, 437), (428, 433, 432, 429), (431, 430, 460, 461), (450, 455, 454, 451), (448, 387, 420, 428), (430, 431, 457, 456), (434, 435, 459, 458), (435, 430, 456, 459), (431, 434, 458, 457), (460, 463, 462, 461), (434, 431, 461, 462), (435, 434, 462, 463), (430, 435, 463, 460), (423, 467, 466, 422), (429, 422, 466, 469), (423, 456, 470, 467), (420, 464, 465, 421), (428, 429, 469, 468), (428, 468, 464, 420), (457, 421, 465, 471), (241, 487, 502, 372), (247, 501, 491, 385), (55, 370, 475, 500), (394, 393, 499, 503), (263, 489, 487, 241), (145, 482, 483, 155), (55, 382, 379, 52), (207, 488, 489, 263), (403, 504, 499, 393), (344, 498, 497, 358), (336, 495, 498, 344), (328, 496, 495, 336), (356, 494, 493, 320), (320, 493, 496, 328), (209, 358, 497, 492), (246, 399, 491, 501), (277, 270, 240, 232), (205, 293, 489, 488), (244, 229, 472, 395), (293, 243, 487, 489), (243, 381, 502, 487), (152, 166, 485, 483), (144, 152, 483, 482), (136, 144, 482, 481), (128, 136, 481, 480), (164, 128, 480, 484), (17, 479, 485, 166), (61, 161, 154, 64), (76, 66, 63, 75), (13, 478, 476, 101), (229, 371, 383, 472), (54, 500, 475, 375), (101, 476, 474, 51), (51, 474, 486, 189), (505, 506, 508, 507), (507, 508, 510, 509), (509, 510, 512, 511), (511, 512, 514, 513), (513, 514, 516, 515), (515, 516, 518, 517), (517, 518, 520, 519), (519, 520, 522, 521), (508, 506, 524, 522, 520, 518, 516, 514, 512, 510), (521, 522, 524, 523), (523, 524, 506, 505), (505, 507, 509, 511, 513, 515, 517, 519, 521, 523), (525, 526, 528, 527), (527, 528, 530, 529), (529, 530, 532, 531), (531, 532, 534, 533), (533, 534, 536, 535), (535, 536, 538, 537), (537, 538, 540, 539), (539, 540, 542, 541), (528, 526, 544, 542, 540, 538, 536, 534, 532, 530), (541, 542, 544, 543), (543, 544, 526, 525), (525, 527, 529, 531, 533, 535, 537, 539, 541, 543), (552, 548, 555, 560), (547, 548, 552, 551), (549, 550, 546, 545), (554, 555, 548, 547), (551, 552, 560, 557), (559, 556, 546, 550), (553, 558, 549, 545), (558, 559, 550, 549), (547, 551, 557, 554), (556, 559, 560, 555), (558, 553, 554, 557), (559, 558, 557, 560), (555, 554, 553, 556), (545, 546, 556, 553), (568, 576, 571, 564), (563, 567, 568, 564), (565, 561, 562, 566), (570, 563, 564, 571), (567, 573, 576, 568), (575, 566, 562, 572), (569, 561, 565, 574), (574, 565, 566, 575), (563, 570, 573, 567), (572, 571, 576, 575), (574, 573, 570, 569), (575, 576, 573, 574), (571, 572, 569, 570), (561, 569, 572, 562), (592, 587, 582, 584), (586, 589, 583, 581), (583, 584, 580, 579), (579, 580, 578, 577), (581, 583, 579, 577), (584, 582, 578, 580), (589, 590, 591, 592, 584, 583), (581, 582, 587, 588, 585, 586), (577, 578, 582, 581), (589, 586, 585, 590), (587, 592, 591, 588), (585, 588, 591, 590), (621, 602, 593, 604), (593, 602, 601, 600, 599, 598, 597, 596, 595, 594), (607, 595, 596, 609), (615, 599, 600, 617), (609, 596, 597, 611), (605, 594, 595, 607), (617, 600, 601, 619), (611, 597, 598, 613), (603, 606, 608, 610, 612, 614, 616, 618, 620, 622), (619, 601, 602, 621), (613, 598, 599, 615), (604, 605, 606, 603), (605, 607, 608, 606), (607, 609, 610, 608), (609, 611, 612, 610), (611, 613, 614, 612), (613, 615, 616, 614), (615, 617, 618, 616), (617, 619, 620, 618), (619, 621, 622, 620), (621, 604, 603, 622), (604, 593, 594, 605), (651, 634, 623, 632), (623, 624, 625, 626, 627, 628, 629, 630, 631, 632), (637, 639, 626, 625), (645, 647, 630, 629), (639, 641, 627, 626), (635, 637, 625, 624), (647, 649, 631, 630), (641, 643, 628, 627), (633, 652, 650, 648, 646, 644, 642, 640, 638, 636), (649, 651, 632, 631), (643, 645, 629, 628), (634, 633, 636, 635), (635, 636, 638, 637), (637, 638, 640, 639), (639, 640, 642, 641), (641, 642, 644, 643), (643, 644, 646, 645), (645, 646, 648, 647), (647, 648, 650, 649), (649, 650, 652, 651), (651, 652, 633, 634), (634, 635, 624, 623), (653, 655, 656, 654), (655, 657, 658, 656), (657, 659, 660, 658), (659, 661, 662, 660), (661, 663, 664, 662), (663, 665, 666, 664), (665, 667, 668, 666), (667, 669, 670, 668), (656, 658, 660, 662, 664, 666, 668, 670, 672, 654), (669, 671, 672, 670), (671, 653, 654, 672), (653, 671, 669, 667, 665, 663, 661, 659, 657, 655), (673, 675, 676, 674), (675, 677, 678, 676), (677, 679, 680, 678), (679, 681, 682, 680), (681, 683, 684, 682), (683, 685, 686, 684), (685, 687, 688, 686), (687, 689, 690, 688), (676, 678, 680, 682, 684, 686, 688, 690, 692, 674), (689, 691, 692, 690), (691, 673, 674, 692), (673, 691, 689, 687, 685, 683, 681, 679, 677, 675), (700, 708, 703, 696), (695, 699, 700, 696), (697, 693, 694, 698), (702, 695, 696, 703), (699, 705, 708, 700), (707, 698, 694, 704), (701, 693, 697, 706), (706, 697, 698, 707), (695, 702, 705, 699), (704, 703, 708, 707), (706, 705, 702, 701), (707, 708, 705, 706), (703, 704, 701, 702), (693, 701, 704, 694), (716, 712, 719, 724), (711, 712, 716, 715), (713, 714, 710, 709), (718, 719, 712, 711), (715, 716, 724, 721), (723, 720, 710, 714), (717, 722, 713, 709), (722, 723, 714, 713), (711, 715, 721, 718), (720, 723, 724, 719), (722, 717, 718, 721), (723, 722, 721, 724), (719, 718, 717, 720), (709, 710, 720, 717), (740, 732, 730, 735), (734, 729, 731, 737), (731, 727, 728, 732), (727, 725, 726, 728), (729, 725, 727, 731), (732, 728, 726, 730), (737, 731, 732, 740, 739, 738), (729, 734, 733, 736, 735, 730), (725, 729, 730, 726), (737, 738, 733, 734), (735, 736, 739, 740), (733, 738, 739, 736), (769, 752, 741, 750), (741, 742, 743, 744, 745, 746, 747, 748, 749, 750), (755, 757, 744, 743), (763, 765, 748, 747), (757, 759, 745, 744), (753, 755, 743, 742), (765, 767, 749, 748), (759, 761, 746, 745), (751, 770, 768, 766, 764, 762, 760, 758, 756, 754), (767, 769, 750, 749), (761, 763, 747, 746), (752, 751, 754, 753), (753, 754, 756, 755), (755, 756, 758, 757), (757, 758, 760, 759), (759, 760, 762, 761), (761, 762, 764, 763), (763, 764, 766, 765), (765, 766, 768, 767), (767, 768, 770, 769), (769, 770, 751, 752), (752, 753, 742, 741), (799, 780, 771, 782), (771, 780, 779, 778, 777, 776, 775, 774, 773, 772), (785, 773, 774, 787), (793, 777, 778, 795), (787, 774, 775, 789), (783, 772, 773, 785), (795, 778, 779, 797), (789, 775, 776, 791), (781, 784, 786, 788, 790, 792, 794, 796, 798, 800), (797, 779, 780, 799), (791, 776, 777, 793), (782, 783, 784, 781), (783, 785, 786, 784), (785, 787, 788, 786), (787, 789, 790, 788), (789, 791, 792, 790), (791, 793, 794, 792), (793, 795, 796, 794), (795, 797, 798, 796), (797, 799, 800, 798), (799, 782, 781, 800), (782, 771, 772, 783), (338, 339, 802, 801), (355, 357, 803, 804), (357, 338, 801, 803), (339, 355, 804, 802)])
_uv = me_cube.uv_layers.new(name='UVMap')
_uv.uv.foreach_set('vector', [0.7873, 0.1296, 0.808, 0.1296, 0.808, 0.1503, 0.7873, 0.1503, 0.7873, 0.1296, 0.808, 0.1296, 0.808, 0.1503, 0.7873, 0.1503, 0.7873, 0.1296, 0.7873, 0.1503, 0.808, 0.1503, 0.808, 0.1296, 0.7873, 0.1296, 0.7873, 0.1503, 0.808, 0.1503, 0.808, 0.1296, 0.7873, 0.1296, 0.7873, 0.1503, 0.808, 0.1503, 0.808, 0.1296, 0.7873, 0.1296, 0.7873, 0.1503, 0.808, 0.1503, 0.808, 0.1296, 0.7873, 0.1296, 0.7873, 0.1503, 0.808, 0.1503, 0.808, 0.1296, 0.7873, 0.1296, 0.7873, 0.1503, 0.808, 0.1503, 0.808, 0.1296, 0.7873, 0.1296, 0.7873, 0.1503, 0.808, 0.1503, 0.808, 0.1296, 0.7873, 0.1296, 0.7873, 0.1503, 0.808, 0.1503, 0.808, 0.1296, 0.7873, 0.1296, 0.7873, 0.1503, 0.808, 0.1503, 0.808, 0.1296, 0.7873, 0.1296, 0.7873, 0.1503, 0.808, 0.1503, 0.808, 0.1296, 0.7873, 0.1296, 0.7873, 0.1503, 0.808, 0.1503, 0.808, 0.1296, 0.7976, 0.1296, 0.808, 0.1296, 0.808, 0.1503, 0.7976, 0.1503, 0.7873, 0.1296, 0.7873, 0.1503, 0.808, 0.1503, 0.808, 0.1296, 0.7873, 0.1296, 0.7873, 0.1503, 0.808, 0.1503, 0.808, 0.1296, 0.7873, 0.1296, 0.7873, 0.1503, 0.808, 0.1503, 0.808, 0.1296, 0.7873, 0.1296, 0.808, 0.1296, 0.808, 0.1503, 0.7873, 0.1503, 0.7873, 0.1296, 0.7873, 0.1503, 0.808, 0.1503, 0.808, 0.1296, 0.7873, 0.1296, 0.7873, 0.1503, 0.808, 0.1503, 0.808, 0.1296, 0.7873, 0.1296, 0.808, 0.1296, 0.808, 0.1503, 0.7873, 0.1503, 0.7873, 0.1296, 0.808, 0.1296, 0.808, 0.1503, 0.7873, 0.1503, 0.7873, 0.1296, 0.7873, 0.1503, 0.808, 0.1503, 0.808, 0.1296, 0.7873, 0.1296, 0.7873, 0.1503, 0.808, 0.1503, 0.808, 0.1296, 0.7873, 0.1296, 0.7873, 0.1503, 0.808, 0.1503, 0.808, 0.1296, 0.7873, 0.1296, 0.7873, 0.1503, 0.808, 0.1503, 0.808, 0.1296, 0.7873, 0.1296, 0.808, 0.1296, 0.808, 0.1503, 0.7873, 0.1503, 0.7873, 0.1296, 0.808, 0.1296, 0.808, 0.1503, 0.7873, 0.1503, 0.7873, 0.1296, 0.808, 0.1296, 0.808, 0.1503, 0.7873, 0.1503, 0.7873, 0.1296, 0.808, 0.1296, 0.808, 0.1503, 0.7873, 0.1503, 0.7873, 0.1296, 0.808, 0.1296, 0.808, 0.1503, 0.7873, 0.1503, 0.7873, 0.1296, 0.808, 0.1296, 0.808, 0.1503, 0.7873, 0.1503, 0.7873, 0.1296, 0.808, 0.1296, 0.808, 0.1503, 0.7873, 0.1503, 0.7873, 0.1296, 0.7873, 0.1503, 0.808, 0.1503, 0.808, 0.1296, 0.7873, 0.1296, 0.7873, 0.1503, 0.808, 0.1503, 0.808, 0.1296, 0.7976, 0.1296, 0.7976, 0.1503, 0.808, 0.1503, 0.808, 0.1296, 0.7873, 0.1296, 0.7873, 0.1503, 0.808, 0.1503, 0.808, 0.1296, 0.7873, 0.1296, 0.808, 0.1296, 0.808, 0.1503, 0.7873, 0.1503, 0.7873, 0.1296, 0.808, 0.1296, 0.808, 0.1503, 0.7873, 0.1503, 0.7873, 0.1296, 0.7873, 0.1503, 0.808, 0.1503, 0.808, 0.1296, 0.7873, 0.1296, 0.7873, 0.1503, 0.808, 0.1503, 0.808, 0.1296, 0.7873, 0.1296, 0.808, 0.1296, 0.808, 0.1503, 0.7873, 0.1503, 0.7873, 0.1296, 0.808, 0.1296, 0.808, 0.1503, 0.7873, 0.1503, 0.7976, 0.1296, 0.808, 0.1296, 0.808, 0.1503, 0.7976, 0.1503, 0.7873, 0.1296, 0.7873, 0.1503, 0.808, 0.1503, 0.808, 0.1296, 0.7873, 0.1296, 0.7873, 0.1503, 0.808, 0.1503, 0.808, 0.1296, 0.7873, 0.1296, 0.7873, 0.1503, 0.808, 0.1503, 0.808, 0.1296, 0.7873, 0.1296, 0.7873, 0.1503, 0.808, 0.1503, 0.808, 0.1296, 0.7873, 0.1296, 0.7873, 0.1503, 0.808, 0.1503, 0.808, 0.1296, 0.7873, 0.1296, 0.7873, 0.1503, 0.808, 0.1503, 0.808, 0.1296, 0.7873, 0.1296, 0.7873, 0.1503, 0.808, 0.1503, 0.808, 0.1296, 0.7873, 0.1296, 0.7873, 0.1503, 0.808, 0.1503, 0.808, 0.1296, 0.7873, 0.1296, 0.7873, 0.1503, 0.808, 0.1503, 0.808, 0.1296, 0.7873, 0.1296, 0.7873, 0.1503, 0.808, 0.1503, 0.808, 0.1296, 0.7873, 0.1296, 0.7873, 0.1503, 0.808, 0.1503, 0.808, 0.1296, 0.7873, 0.1296, 0.7873, 0.1503, 0.808, 0.1503, 0.808, 0.1296, 0.7873, 0.1296, 0.7873, 0.1503, 0.808, 0.1503, 0.808, 0.1296, 0.7873, 0.1296, 0.7873, 0.1503, 0.808, 0.1503, 0.808, 0.1296, 0.7873, 0.1296, 0.7873, 0.1503, 0.808, 0.1503, 0.808, 0.1296, 0.7873, 0.1296, 0.7873, 0.1503, 0.808, 0.1503, 0.808, 0.1296, 0.7976, 0.1296, 0.7976, 0.1503, 0.808, 0.1503, 0.808, 0.1296, 0.7873, 0.1296, 0.7873, 0.1503, 0.808, 0.1503, 0.808, 0.1296, 0.7873, 0.1296, 0.7873, 0.1503, 0.808, 0.1503, 0.808, 0.1296, 0.7873, 0.1296, 0.7873, 0.1503, 0.808, 0.1503, 0.808, 0.1296, 0.7976, 0.1296, 0.7976, 0.1503, 0.808, 0.1503, 0.808, 0.1296, 0.7873, 0.1296, 0.7873, 0.1503, 0.808, 0.1503, 0.808, 0.1296, 0.7873, 0.1296, 0.7873, 0.1503, 0.808, 0.1503, 0.808, 0.1296, 0.7873, 0.1296, 0.7873, 0.1503, 0.808, 0.1503, 0.808, 0.1296, 0.7873, 0.1296, 0.7873, 0.1503, 0.808, 0.1503, 0.808, 0.1296, 0.7873, 0.1296, 0.808, 0.1296, 0.808, 0.1503, 0.7873, 0.1503, 0.7873, 0.1296, 0.7873, 0.1503, 0.808, 0.1503, 0.808, 0.1296, 0.7873, 0.1296, 0.808, 0.1296, 0.808, 0.1503, 0.7873, 0.1503, 0.7873, 0.1296, 0.7873, 0.1503, 0.808, 0.1503, 0.808, 0.1296, 0.7873, 0.1296, 0.808, 0.1296, 0.808, 0.1503, 0.7873, 0.1503, 0.7873, 0.1296, 0.7873, 0.1503, 0.808, 0.1503, 0.808, 0.1296, 0.7873, 0.1296, 0.808, 0.1296, 0.808, 0.1503, 0.7873, 0.1503, 0.7873, 0.1296, 0.7873, 0.1503, 0.808, 0.1503, 0.808, 0.1296, 0.7873, 0.1296, 0.808, 0.1296, 0.808, 0.1503, 0.7873, 0.1503, 0.7873, 0.1296, 0.7873, 0.1503, 0.808, 0.1503, 0.808, 0.1296, 0.7873, 0.1296, 0.7873, 0.1503, 0.808, 0.1503, 0.808, 0.1296, 0.7976, 0.1296, 0.808, 0.1296, 0.808, 0.1503, 0.7976, 0.1503, 0.7873, 0.1296, 0.808, 0.1296, 0.808, 0.1503, 0.7873, 0.1503, 0.7873, 0.1296, 0.808, 0.1296, 0.808, 0.1503, 0.7873, 0.1503, 0.7873, 0.1296, 0.808, 0.1296, 0.808, 0.1503, 0.7873, 0.1503, 0.7873, 0.1296, 0.808, 0.1296, 0.808, 0.1503, 0.7873, 0.1503, 0.7873, 0.1296, 0.808, 0.1296, 0.808, 0.1503, 0.7873, 0.1503, 0.7873, 0.1296, 0.808, 0.1296, 0.808, 0.1503, 0.7873, 0.1503, 0.7873, 0.1296, 0.808, 0.1296, 0.808, 0.1503, 0.7873, 0.1503, 0.7873, 0.1296, 0.808, 0.1296, 0.808, 0.1503, 0.7873, 0.1503, 0.7873, 0.1296, 0.808, 0.1296, 0.808, 0.1503, 0.7873, 0.1503, 0.7873, 0.1296, 0.808, 0.1296, 0.808, 0.1503, 0.7873, 0.1503, 0.7873, 0.1296, 0.808, 0.1296, 0.808, 0.1503, 0.7873, 0.1503, 0.7873, 0.1296, 0.808, 0.1296, 0.808, 0.1503, 0.7873, 0.1503, 0.7873, 0.1296, 0.808, 0.1296, 0.808, 0.1503, 0.7873, 0.1503, 0.7873, 0.1296, 0.808, 0.1296, 0.808, 0.1503, 0.7873, 0.1503, 0.7873, 0.1296, 0.808, 0.1296, 0.808, 0.1503, 0.7873, 0.1503, 0.7873, 0.1296, 0.808, 0.1296, 0.808, 0.1503, 0.7873, 0.1503, 0.7873, 0.1296, 0.808, 0.1296, 0.808, 0.1503, 0.7873, 0.1503, 0.7873, 0.1296, 0.808, 0.1296, 0.808, 0.1503, 0.7873, 0.1503, 0.7873, 0.1296, 0.808, 0.1296, 0.808, 0.1503, 0.7873, 0.1503, 0.7873, 0.1296, 0.808, 0.1296, 0.808, 0.1503, 0.7873, 0.1503, 0.7873, 0.1296, 0.808, 0.1296, 0.808, 0.1503, 0.7873, 0.1503, 0.7873, 0.1296, 0.808, 0.1296, 0.808, 0.1503, 0.7873, 0.1503, 0.7873, 0.1296, 0.808, 0.1296, 0.808, 0.1503, 0.7873, 0.1503, 0.7873, 0.1296, 0.808, 0.1296, 0.808, 0.1503, 0.7873, 0.1503, 0.7873, 0.1296, 0.7873, 0.1503, 0.808, 0.1503, 0.808, 0.1296, 0.7873, 0.1296, 0.7873, 0.1503, 0.808, 0.1503, 0.808, 0.1296, 0.7873, 0.1296, 0.7873, 0.1503, 0.808, 0.1503, 0.808, 0.1296, 0.7873, 0.1296, 0.7873, 0.1503, 0.808, 0.1503, 0.808, 0.1296, 0.7873, 0.1296, 0.7873, 0.1503, 0.808, 0.1503, 0.808, 0.1296, 0.7873, 0.1296, 0.808, 0.1296, 0.808, 0.1503, 0.7873, 0.1503, 0.7873, 0.1296, 0.808, 0.1296, 0.808, 0.1503, 0.7873, 0.1503, 0.7873, 0.1296, 0.7873, 0.1503, 0.808, 0.1503, 0.808, 0.1296, 0.7873, 0.1296, 0.7873, 0.1503, 0.808, 0.1503, 0.808, 0.1296, 0.7873, 0.1296, 0.808, 0.1296, 0.808, 0.1503, 0.7873, 0.1503, 0.7873, 0.1296, 0.808, 0.1296, 0.808, 0.1503, 0.7873, 0.1503, 0.7873, 0.1296, 0.7873, 0.1503, 0.808, 0.1503, 0.808, 0.1296, 0.7873, 0.1296, 0.7873, 0.1503, 0.808, 0.1503, 0.808, 0.1296, 0.7873, 0.1296, 0.808, 0.1296, 0.808, 0.1503, 0.7873, 0.1503, 0.7873, 0.1296, 0.808, 0.1296, 0.808, 0.1503, 0.7873, 0.1503, 0.7873, 0.1296, 0.7873, 0.1503, 0.808, 0.1503, 0.808, 0.1296, 0.7873, 0.1296, 0.7873, 0.1503, 0.808, 0.1503, 0.808, 0.1296, 0.7873, 0.1296, 0.808, 0.1296, 0.808, 0.1503, 0.7873, 0.1503, 0.7873, 0.1296, 0.808, 0.1296, 0.808, 0.1503, 0.7873, 0.1503, 0.7873, 0.1296, 0.7873, 0.1503, 0.808, 0.1503, 0.808, 0.1296, 0.7873, 0.1296, 0.7873, 0.1503, 0.808, 0.1503, 0.808, 0.1296, 0.7873, 0.1296, 0.808, 0.1296, 0.808, 0.1503, 0.7873, 0.1503, 0.7873, 0.1296, 0.808, 0.1296, 0.808, 0.1503, 0.7873, 0.1503, 0.7873, 0.1296, 0.7873, 0.1503, 0.808, 0.1503, 0.808, 0.1296, 0.7873, 0.1296, 0.7873, 0.1503, 0.808, 0.1503, 0.808, 0.1296, 0.7873, 0.1296, 0.808, 0.1296, 0.808, 0.1503, 0.7873, 0.1503, 0.7873, 0.1296, 0.808, 0.1296, 0.808, 0.1503, 0.7873, 0.1503, 0.7873, 0.1296, 0.808, 0.1296, 0.808, 0.1503, 0.7873, 0.1503, 0.7873, 0.1296, 0.808, 0.1296, 0.808, 0.1503, 0.7873, 0.1503, 0.7873, 0.1296, 0.808, 0.1296, 0.808, 0.1503, 0.7873, 0.1503, 0.7873, 0.1296, 0.808, 0.1296, 0.808, 0.1503, 0.7873, 0.1503, 0.7873, 0.1296, 0.808, 0.1296, 0.808, 0.1503, 0.7873, 0.1503, 0.7873, 0.1296, 0.808, 0.1296, 0.808, 0.1503, 0.7873, 0.1503, 0.7873, 0.1296, 0.808, 0.1296, 0.808, 0.1503, 0.7873, 0.1503, 0.7873, 0.1296, 0.7873, 0.1503, 0.808, 0.1503, 0.808, 0.1296, 0.7873, 0.1296, 0.808, 0.1296, 0.808, 0.1503, 0.7873, 0.1503, 0.7873, 0.1296, 0.808, 0.1296, 0.808, 0.1503, 0.7873, 0.1503, 0.7873, 0.1296, 0.808, 0.1296, 0.808, 0.1503, 0.7873, 0.1503, 0.7873, 0.1296, 0.7873, 0.1503, 0.808, 0.1503, 0.808, 0.1296, 0.7873, 0.1296, 0.808, 0.1296, 0.808, 0.1503, 0.7873, 0.1503, 0.7873, 0.1296, 0.808, 0.1296, 0.808, 0.1503, 0.7873, 0.1503, 0.7873, 0.1296, 0.7873, 0.1503, 0.808, 0.1503, 0.808, 0.1296, 0.7873, 0.1296, 0.7873, 0.1503, 0.808, 0.1503, 0.808, 0.1296, 0.7873, 0.1296, 0.808, 0.1296, 0.808, 0.1503, 0.7873, 0.1503, 0.7873, 0.1296, 0.808, 0.1296, 0.808, 0.1503, 0.7873, 0.1503, 0.7873, 0.1296, 0.808, 0.1296, 0.808, 0.1503, 0.7873, 0.1503, 0.7873, 0.1296, 0.7873, 0.1503, 0.808, 0.1503, 0.808, 0.1296, 0.7873, 0.1296, 0.7873, 0.1503, 0.808, 0.1503, 0.808, 0.1296, 0.7873, 0.1296, 0.808, 0.1296, 0.808, 0.1503, 0.7873, 0.1503, 0.7873, 0.1296, 0.808, 0.1296, 0.808, 0.1503, 0.7873, 0.1503, 0.7873, 0.1296, 0.7873, 0.1503, 0.808, 0.1503, 0.808, 0.1296, 0.7873, 0.1296, 0.7873, 0.1503, 0.808, 0.1503, 0.808, 0.1296, 0.7873, 0.1296, 0.7873, 0.1503, 0.808, 0.1503, 0.808, 0.1296, 0.7873, 0.1296, 0.808, 0.1296, 0.808, 0.1503, 0.7873, 0.1503, 0.7873, 0.1296, 0.808, 0.1296, 0.808, 0.1503, 0.7873, 0.1503, 0.7873, 0.1296, 0.808, 0.1296, 0.808, 0.1503, 0.7873, 0.1503, 0.7873, 0.1296, 0.7873, 0.1503, 0.808, 0.1503, 0.808, 0.1296, 0.7873, 0.1296, 0.7873, 0.1503, 0.808, 0.1503, 0.808, 0.1296, 0.7873, 0.1296, 0.808, 0.1296, 0.808, 0.1503, 0.7873, 0.1503, 0.7873, 0.1296, 0.808, 0.1296, 0.808, 0.1503, 0.7873, 0.1503, 0.7873, 0.1296, 0.808, 0.1296, 0.808, 0.1503, 0.7873, 0.1503, 0.7873, 0.1296, 0.7873, 0.1503, 0.808, 0.1503, 0.808, 0.1296, 0.7873, 0.1296, 0.808, 0.1296, 0.808, 0.1503, 0.7873, 0.1503, 0.7873, 0.1296, 0.7976, 0.1296, 0.7976, 0.1503, 0.7873, 0.1503, 0.7873, 0.1296, 0.7873, 0.1503, 0.7976, 0.1503, 0.7976, 0.1296, 0.7873, 0.1296, 0.808, 0.1296, 0.808, 0.1503, 0.7873, 0.1503, 0.7873, 0.1296, 0.7873, 0.1503, 0.808, 0.1503, 0.808, 0.1296, 0.7873, 0.1296, 0.7873, 0.1503, 0.808, 0.1503, 0.808, 0.1296, 0.7873, 0.1296, 0.808, 0.1296, 0.808, 0.1503, 0.7873, 0.1503, 0.7873, 0.1296, 0.808, 0.1296, 0.808, 0.1503, 0.7873, 0.1503, 0.7873, 0.1296, 0.808, 0.1296, 0.808, 0.1503, 0.7873, 0.1503, 0.7873, 0.1296, 0.808, 0.1296, 0.808, 0.1503, 0.7873, 0.1503, 0.7873, 0.1296, 0.808, 0.1296, 0.808, 0.1503, 0.7873, 0.1503, 0.7873, 0.1296, 0.808, 0.1296, 0.808, 0.1399, 0.7873, 0.1399, 0.7873, 0.1296, 0.808, 0.1296, 0.808, 0.1503, 0.7873, 0.1503, 0.7873, 0.1296, 0.7873, 0.1503, 0.808, 0.1503, 0.808, 0.1296, 0.7873, 0.1296, 0.808, 0.1296, 0.808, 0.1503, 0.7873, 0.1503, 0.7873, 0.1296, 0.808, 0.1296, 0.808, 0.1503, 0.7873, 0.1503, 0.7873, 0.1296, 0.7873, 0.1503, 0.808, 0.1503, 0.808, 0.1296, 0.7873, 0.1296, 0.808, 0.1296, 0.808, 0.1503, 0.7873, 0.1503, 0.7873, 0.1296, 0.7873, 0.1503, 0.808, 0.1503, 0.808, 0.1296, 0.7873, 0.1296, 0.7873, 0.1503, 0.808, 0.1503, 0.808, 0.1296, 0.7873, 0.1296, 0.808, 0.1296, 0.808, 0.1503, 0.7873, 0.1503, 0.7873, 0.1296, 0.7873, 0.1503, 0.808, 0.1503, 0.808, 0.1296, 0.7873, 0.1296, 0.7873, 0.1503, 0.808, 0.1503, 0.808, 0.1296, 0.7873, 0.1296, 0.7873, 0.1503, 0.808, 0.1503, 0.808, 0.1296, 0.7873, 0.1296, 0.808, 0.1296, 0.808, 0.1503, 0.7873, 0.1503, 0.7873, 0.1296, 0.7873, 0.1503, 0.808, 0.1503, 0.808, 0.1296, 0.7873, 0.1296, 0.7873, 0.1503, 0.808, 0.1503, 0.808, 0.1296, 0.7873, 0.1296, 0.808, 0.1296, 0.808, 0.1503, 0.7873, 0.1503, 0.7873, 0.1296, 0.7873, 0.1503, 0.808, 0.1503, 0.808, 0.1296, 0.7873, 0.1296, 0.7873, 0.1503, 0.808, 0.1503, 0.808, 0.1296, 0.7873, 0.1296, 0.7873, 0.1503, 0.808, 0.1503, 0.808, 0.1296, 0.7873, 0.1296, 0.7873, 0.1503, 0.808, 0.1503, 0.808, 0.1296, 0.7873, 0.1296, 0.808, 0.1296, 0.808, 0.1503, 0.7873, 0.1503, 0.7873, 0.1296, 0.7873, 0.1503, 0.808, 0.1503, 0.808, 0.1296, 0.7873, 0.1296, 0.808, 0.1296, 0.808, 0.1503, 0.7873, 0.1503, 0.7873, 0.1296, 0.7873, 0.1503, 0.808, 0.1503, 0.808, 0.1296, 0.7873, 0.1296, 0.808, 0.1296, 0.808, 0.1503, 0.7873, 0.1503, 0.7873, 0.1296, 0.7873, 0.1503, 0.808, 0.1503, 0.808, 0.1296, 0.7873, 0.1296, 0.7873, 0.1503, 0.808, 0.1503, 0.808, 0.1296, 0.7873, 0.1296, 0.7873, 0.1503, 0.808, 0.1503, 0.808, 0.1296, 0.7873, 0.1296, 0.7873, 0.1503, 0.808, 0.1503, 0.808, 0.1296, 0.7873, 0.1296, 0.7873, 0.1503, 0.808, 0.1503, 0.808, 0.1296, 0.7873, 0.1296, 0.7873, 0.1503, 0.808, 0.1503, 0.808, 0.1296, 0.7873, 0.1296, 0.7873, 0.1503, 0.808, 0.1503, 0.808, 0.1296, 0.7976, 0.1296, 0.808, 0.1296, 0.808, 0.1503, 0.7976, 0.1503, 0.7873, 0.1296, 0.7873, 0.1503, 0.808, 0.1503, 0.808, 0.1296, 0.7873, 0.1296, 0.7873, 0.1503, 0.808, 0.1503, 0.808, 0.1296, 0.7873, 0.1296, 0.808, 0.1296, 0.808, 0.1503, 0.7873, 0.1503, 0.7873, 0.1296, 0.808, 0.1296, 0.808, 0.1503, 0.7873, 0.1503, 0.7873, 0.1296, 0.808, 0.1296, 0.808, 0.1503, 0.7873, 0.1503, 0.7873, 0.1296, 0.808, 0.1296, 0.808, 0.1503, 0.7873, 0.1503, 0.7873, 0.1296, 0.808, 0.1296, 0.808, 0.1503, 0.7873, 0.1503, 0.7873, 0.1296, 0.808, 0.1296, 0.808, 0.1503, 0.7873, 0.1503, 0.7873, 0.1296, 0.7873, 0.1503, 0.808, 0.1503, 0.808, 0.1296, 0.7873, 0.1296, 0.808, 0.1296, 0.808, 0.1503, 0.7873, 0.1503, 0.7976, 0.1296, 0.808, 0.1296, 0.808, 0.1503, 0.7976, 0.1503, 0.7873, 0.1296, 0.808, 0.1296, 0.808, 0.1503, 0.7873, 0.1503, 0.7873, 0.1296, 0.7873, 0.1503, 0.808, 0.1503, 0.808, 0.1296, 0.7873, 0.1296, 0.7873, 0.1503, 0.808, 0.1503, 0.808, 0.1296, 0.7873, 0.1296, 0.7873, 0.1503, 0.7976, 0.1503, 0.7976, 0.1296, 0.7873, 0.1296, 0.7873, 0.1503, 0.808, 0.1503, 0.808, 0.1296, 0.7873, 0.1296, 0.808, 0.1296, 0.808, 0.1503, 0.7873, 0.1503, 0.7873, 0.1296, 0.808, 0.1296, 0.808, 0.1503, 0.7873, 0.1503, 0.7976, 0.1296, 0.7976, 0.1503, 0.808, 0.1503, 0.808, 0.1296, 0.7873, 0.1296, 0.808, 0.1296, 0.808, 0.1503, 0.7873, 0.1503, 0.7873, 0.1296, 0.7873, 0.1503, 0.808, 0.1503, 0.808, 0.1296, 0.7873, 0.1296, 0.808, 0.1296, 0.808, 0.1503, 0.7873, 0.1503, 0.7873, 0.1296, 0.7873, 0.1503, 0.808, 0.1503, 0.808, 0.1296, 0.7873, 0.1296, 0.7873, 0.1503, 0.808, 0.1503, 0.808, 0.1296, 0.7873, 0.1296, 0.808, 0.1296, 0.808, 0.1503, 0.7873, 0.1503, 0.7873, 0.1296, 0.808, 0.1296, 0.808, 0.1503, 0.7873, 0.1503, 0.7873, 0.1296, 0.7873, 0.1503, 0.808, 0.1503, 0.808, 0.1296, 0.7873, 0.1296, 0.7873, 0.1503, 0.808, 0.1503, 0.808, 0.1296, 0.7873, 0.1296, 0.808, 0.1296, 0.808, 0.1503, 0.7873, 0.1503, 0.7873, 0.1296, 0.808, 0.1296, 0.808, 0.1503, 0.7873, 0.1503, 0.7873, 0.1296, 0.808, 0.1296, 0.808, 0.1503, 0.7873, 0.1503, 0.7873, 0.1296, 0.808, 0.1296, 0.808, 0.1503, 0.7873, 0.1503, 0.7873, 0.1296, 0.7873, 0.1503, 0.808, 0.1503, 0.808, 0.1296, 0.7873, 0.1296, 0.7873, 0.1503, 0.808, 0.1503, 0.808, 0.1296, 0.7873, 0.1296, 0.7873, 0.1399, 0.808, 0.1399, 0.808, 0.1296, 0.7873, 0.1296, 0.7873, 0.1503, 0.808, 0.1503, 0.808, 0.1296, 0.7873, 0.1296, 0.808, 0.1296, 0.808, 0.1503, 0.7873, 0.1503, 0.7976, 0.1296, 0.7976, 0.1503, 0.808, 0.1503, 0.808, 0.1296, 0.7873, 0.1296, 0.808, 0.1296, 0.808, 0.1503, 0.7873, 0.1503, 0.7873, 0.1296, 0.808, 0.1296, 0.808, 0.1503, 0.7873, 0.1503, 0.7873, 0.1296, 0.808, 0.1296, 0.808, 0.1503, 0.7873, 0.1503, 0.8744, 0.5852, 0.8852, 0.5852, 0.8851, 0.596, 0.8744, 0.596, 0.7873, 0.1296, 0.7873, 0.1503, 0.808, 0.1503, 0.808, 0.1296, 0.7873, 0.1296, 0.7873, 0.1503, 0.808, 0.1503, 0.808, 0.1296, 0.7873, 0.1296, 0.808, 0.1296, 0.808, 0.1503, 0.7873, 0.1503, 0.7873, 0.1296, 0.7873, 0.1503, 0.808, 0.1503, 0.808, 0.1296, 0.7873, 0.1296, 0.808, 0.1296, 0.808, 0.1503, 0.7873, 0.1503, 0.7873, 0.1296, 0.808, 0.1296, 0.808, 0.1503, 0.7873, 0.1503, 0.7873, 0.1296, 0.808, 0.1296, 0.808, 0.1503, 0.7873, 0.1503, 0.7873, 0.1296, 0.808, 0.1296, 0.808, 0.1503, 0.7873, 0.1503, 0.7873, 0.1296, 0.808, 0.1296, 0.808, 0.1503, 0.7873, 0.1503, 0.7873, 0.1296, 0.808, 0.1296, 0.808, 0.1503, 0.7873, 0.1503, 0.7873, 0.1296, 0.808, 0.1296, 0.808, 0.1503, 0.7873, 0.1503, 0.7873, 0.1296, 0.808, 0.1296, 0.808, 0.1503, 0.7873, 0.1503, 0.7873, 0.1296, 0.808, 0.1296, 0.808, 0.1503, 0.7873, 0.1503, 0.7873, 0.1296, 0.808, 0.1296, 0.808, 0.1503, 0.7873, 0.1503, 0.7873, 0.1296, 0.808, 0.1296, 0.808, 0.1503, 0.7873, 0.1503, 0.7873, 0.1296, 0.808, 0.1296, 0.808, 0.1503, 0.7873, 0.1503, 0.7976, 0.1296, 0.808, 0.1296, 0.808, 0.1503, 0.7976, 0.1503, 0.7873, 0.1296, 0.808, 0.1296, 0.808, 0.1503, 0.7873, 0.1503, 0.7873, 0.1296, 0.808, 0.1296, 0.808, 0.1503, 0.7873, 0.1503, 0.7873, 0.1296, 0.808, 0.1296, 0.808, 0.1503, 0.7873, 0.1503, 0.7873, 0.1296, 0.808, 0.1296, 0.808, 0.1503, 0.7873, 0.1503, 0.7873, 0.1296, 0.808, 0.1296, 0.808, 0.1503, 0.7873, 0.1503, 0.7873, 0.1296, 0.808, 0.1296, 0.808, 0.1503, 0.7873, 0.1503, 0.7873, 0.1296, 0.808, 0.1296, 0.808, 0.1503, 0.7873, 0.1503, 0.7873, 0.1296, 0.808, 0.1296, 0.808, 0.1503, 0.7873, 0.1503, 0.7873, 0.1296, 0.808, 0.1296, 0.808, 0.1503, 0.7873, 0.1503, 0.7873, 0.1296, 0.808, 0.1296, 0.808, 0.1503, 0.7873, 0.1503, 0.7873, 0.1296, 0.7873, 0.1503, 0.808, 0.1503, 0.808, 0.1296, 0.7873, 0.1296, 0.7873, 0.1503, 0.808, 0.1503, 0.808, 0.1296, 0.7873, 0.1296, 0.808, 0.1296, 0.808, 0.1503, 0.7873, 0.1503, 0.7873, 0.1296, 0.808, 0.1296, 0.808, 0.1503, 0.7873, 0.1503, 0.7873, 0.1296, 0.7873, 0.1503, 0.808, 0.1503, 0.808, 0.1296, 0.7873, 0.1296, 0.7873, 0.1503, 0.808, 0.1503, 0.808, 0.1296, 0.7873, 0.1296, 0.808, 0.1296, 0.808, 0.1503, 0.7873, 0.1503, 0.7976, 0.1296, 0.7976, 0.1503, 0.808, 0.1503, 0.808, 0.1296, 0.7873, 0.1296, 0.7873, 0.1503, 0.808, 0.1503, 0.808, 0.1296, 0.7873, 0.1296, 0.7873, 0.1503, 0.808, 0.1503, 0.808, 0.1296, 0.7873, 0.1296, 0.808, 0.1296, 0.808, 0.1503, 0.7873, 0.1503, 0.7873, 0.1296, 0.808, 0.1296, 0.808, 0.1503, 0.7873, 0.1503, 0.7873, 0.1296, 0.7873, 0.1503, 0.808, 0.1503, 0.808, 0.1296, 0.7873, 0.1296, 0.7873, 0.1503, 0.808, 0.1503, 0.808, 0.1296, 0.7873, 0.1296, 0.7873, 0.1503, 0.808, 0.1503, 0.808, 0.1296, 0.7873, 0.1296, 0.7873, 0.1503, 0.808, 0.1503, 0.808, 0.1296, 0.7873, 0.1296, 0.808, 0.1296, 0.808, 0.1503, 0.7873, 0.1503, 0.7873, 0.1296, 0.7873, 0.1503, 0.808, 0.1503, 0.808, 0.1296, 0.7873, 0.1296, 0.7873, 0.1503, 0.808, 0.1503, 0.808, 0.1296, 0.7873, 0.1296, 0.7873, 0.1503, 0.808, 0.1503, 0.808, 0.1296, 0.7873, 0.1296, 0.7873, 0.1503, 0.808, 0.1503, 0.808, 0.1296, 0.7873, 0.1296, 0.7873, 0.1503, 0.808, 0.1503, 0.808, 0.1296, 0.7873, 0.1296, 0.808, 0.1296, 0.808, 0.1503, 0.7873, 0.1503, 0.7873, 0.1296, 0.7873, 0.1503, 0.808, 0.1503, 0.808, 0.1296, 0.7873, 0.1296, 0.7873, 0.1503, 0.808, 0.1503, 0.808, 0.1296, 0.7873, 0.1296, 0.7873, 0.1503, 0.808, 0.1503, 0.808, 0.1296, 0.7873, 0.1296, 0.7873, 0.1503, 0.808, 0.1503, 0.808, 0.1296, 0.7873, 0.1296, 0.808, 0.1296, 0.808, 0.1503, 0.7873, 0.1503, 0.7873, 0.1296, 0.7873, 0.1503, 0.808, 0.1503, 0.808, 0.1296, 0.7873, 0.1296, 0.7873, 0.1503, 0.808, 0.1503, 0.808, 0.1296, 0.7873, 0.1296, 0.7873, 0.1503, 0.808, 0.1503, 0.808, 0.1296, 0.7873, 0.1296, 0.7873, 0.1503, 0.808, 0.1503, 0.808, 0.1296, 0.7873, 0.1296, 0.808, 0.1296, 0.808, 0.1503, 0.7873, 0.1503, 0.7873, 0.1296, 0.7873, 0.1503, 0.808, 0.1503, 0.808, 0.1296, 0.7873, 0.1296, 0.808, 0.1296, 0.808, 0.1503, 0.7873, 0.1503, 0.7873, 0.1296, 0.7873, 0.1503, 0.808, 0.1503, 0.808, 0.1296, 0.7873, 0.1296, 0.808, 0.1296, 0.808, 0.1503, 0.7873, 0.1503, 0.7873, 0.1296, 0.7873, 0.1503, 0.808, 0.1503, 0.808, 0.1296, 0.7873, 0.1296, 0.7873, 0.1503, 0.808, 0.1503, 0.808, 0.1296, 0.7873, 0.1296, 0.7873, 0.1503, 0.808, 0.1503, 0.808, 0.1296, 0.7873, 0.1296, 0.808, 0.1296, 0.808, 0.1503, 0.7873, 0.1503, 0.7873, 0.1296, 0.7873, 0.1503, 0.808, 0.1503, 0.808, 0.1296, 0.7873, 0.1296, 0.808, 0.1296, 0.808, 0.1503, 0.7873, 0.1503, 0.7873, 0.1296, 0.808, 0.1296, 0.808, 0.1503, 0.7873, 0.1503, 0.7873, 0.1296, 0.7873, 0.1503, 0.808, 0.1503, 0.808, 0.1296, 0.7873, 0.1296, 0.7873, 0.1503, 0.808, 0.1503, 0.808, 0.1296, 0.7873, 0.1296, 0.808, 0.1296, 0.808, 0.1503, 0.7873, 0.1503, 0.7873, 0.1296, 0.808, 0.1296, 0.808, 0.1503, 0.7873, 0.1503, 0.7873, 0.1296, 0.7873, 0.1503, 0.808, 0.1503, 0.808, 0.1296, 0.7873, 0.1296, 0.808, 0.1296, 0.808, 0.1503, 0.7873, 0.1503, 0.7873, 0.1296, 0.7873, 0.1503, 0.808, 0.1503, 0.808, 0.1296, 0.7873, 0.1296, 0.808, 0.1296, 0.808, 0.1503, 0.7873, 0.1503, 0.7873, 0.1296, 0.7873, 0.1503, 0.808, 0.1503, 0.808, 0.1296, 0.7873, 0.1296, 0.7873, 0.1503, 0.808, 0.1503, 0.808, 0.1296, 0.7873, 0.1296, 0.7873, 0.1503, 0.808, 0.1503, 0.808, 0.1296, 0.7873, 0.1296, 0.7873, 0.1503, 0.808, 0.1503, 0.808, 0.1296, 0.7873, 0.1296, 0.808, 0.1296, 0.808, 0.1503, 0.7873, 0.1503, 0.7873, 0.1296, 0.7873, 0.1503, 0.808, 0.1503, 0.808, 0.1296, 0.7873, 0.1296, 0.7873, 0.1503, 0.808, 0.1503, 0.808, 0.1296, 0.7873, 0.1296, 0.808, 0.1296, 0.808, 0.1503, 0.7873, 0.1503, 0.7873, 0.1296, 0.808, 0.1296, 0.808, 0.1503, 0.7873, 0.1503, 0.7873, 0.1296, 0.7873, 0.1503, 0.808, 0.1503, 0.808, 0.1296, 0.7873, 0.1296, 0.808, 0.1296, 0.808, 0.1503, 0.7873, 0.1503, 0.7976, 0.1296, 0.808, 0.1296, 0.808, 0.1503, 0.7976, 0.1503, 0.7873, 0.1296, 0.7873, 0.1503, 0.808, 0.1503, 0.808, 0.1296, 0.7873, 0.1296, 0.7873, 0.1503, 0.808, 0.1503, 0.808, 0.1296, 0.7873, 0.1296, 0.7873, 0.1503, 0.7976, 0.1503, 0.7976, 0.1296, 0.7873, 0.1296, 0.7873, 0.1503, 0.808, 0.1503, 0.808, 0.1296, 0.7873, 0.1296, 0.7873, 0.1503, 0.808, 0.1503, 0.808, 0.1296, 0.7873, 0.1296, 0.808, 0.1296, 0.808, 0.1399, 0.7873, 0.1399, 0.7873, 0.1296, 0.808, 0.1296, 0.808, 0.1503, 0.7873, 0.1503, 0.7873, 0.1296, 0.7873, 0.1503, 0.808, 0.1503, 0.808, 0.1296, 0.7873, 0.1296, 0.808, 0.1296, 0.808, 0.1503, 0.7873, 0.1503, 0.7873, 0.1296, 0.808, 0.1296, 0.808, 0.1503, 0.7873, 0.1503, 0.7873, 0.1296, 0.808, 0.1296, 0.808, 0.1503, 0.7873, 0.1503, 0.7873, 0.1296, 0.7873, 0.1503, 0.808, 0.1503, 0.808, 0.1296, 0.7873, 0.1296, 0.808, 0.1296, 0.808, 0.1503, 0.7873, 0.1503, 0.7976, 0.1296, 0.7976, 0.1503, 0.808, 0.1503, 0.808, 0.1296, 0.7873, 0.1296, 0.7873, 0.1503, 0.808, 0.1503, 0.808, 0.1296, 0.7873, 0.1296, 0.7873, 0.1503, 0.808, 0.1503, 0.808, 0.1296, 0.7873, 0.1296, 0.808, 0.1296, 0.808, 0.1503, 0.7873, 0.1503, 0.7873, 0.1296, 0.7873, 0.1503, 0.808, 0.1503, 0.808, 0.1296, 0.7873, 0.1296, 0.808, 0.1296, 0.808, 0.1503, 0.7873, 0.1503, 0.7873, 0.1296, 0.808, 0.1296, 0.808, 0.1503, 0.7873, 0.1503, 0.7873, 0.1296, 0.7873, 0.1503, 0.808, 0.1503, 0.808, 0.1296, 0.7873, 0.1296, 0.7873, 0.1503, 0.808, 0.1503, 0.808, 0.1296, 0.7873, 0.1296, 0.808, 0.1296, 0.808, 0.1503, 0.7873, 0.1503, 0.7873, 0.1296, 0.808, 0.1296, 0.808, 0.1503, 0.7873, 0.1503, 0.7873, 0.1296, 0.7873, 0.1503, 0.808, 0.1503, 0.808, 0.1296, 0.7873, 0.1296, 0.808, 0.1296, 0.808, 0.1503, 0.7873, 0.1503, 0.7873, 0.1296, 0.7873, 0.1503, 0.7976, 0.1503, 0.7976, 0.1296, 0.7873, 0.1296, 0.7873, 0.1503, 0.808, 0.1503, 0.808, 0.1296, 0.7873, 0.1296, 0.7873, 0.1503, 0.808, 0.1503, 0.808, 0.1296, 0.7873, 0.1296, 0.808, 0.1296, 0.808, 0.1503, 0.7873, 0.1503, 0.7873, 0.1296, 0.7873, 0.1503, 0.808, 0.1503, 0.808, 0.1296, 0.7873, 0.1296, 0.7873, 0.1399, 0.808, 0.1399, 0.808, 0.1296, 0.7976, 0.1296, 0.7976, 0.1503, 0.808, 0.1503, 0.808, 0.1296, 0.7976, 0.1296, 0.808, 0.1296, 0.808, 0.1503, 0.7976, 0.1503, 0.7873, 0.1296, 0.7873, 0.1503, 0.808, 0.1503, 0.808, 0.1296, 0.7873, 0.1296, 0.808, 0.1296, 0.808, 0.1399, 0.7873, 0.1399, 0.7873, 0.1296, 0.808, 0.1296, 0.808, 0.1503, 0.7873, 0.1503, 0.7873, 0.1296, 0.808, 0.1296, 0.808, 0.1503, 0.7873, 0.1503, 0.7873, 0.1296, 0.808, 0.1296, 0.808, 0.1399, 0.7873, 0.1399, 0.7873, 0.1296, 0.808, 0.1296, 0.808, 0.1503, 0.7873, 0.1503, 0.7873, 0.1296, 0.7873, 0.1399, 0.808, 0.1399, 0.808, 0.1296, 0.7873, 0.1296, 0.7873, 0.1399, 0.808, 0.1399, 0.808, 0.1296, 0.7873, 0.1296, 0.7873, 0.1503, 0.808, 0.1503, 0.808, 0.1296, 0.7873, 0.1296, 0.7873, 0.1399, 0.808, 0.1399, 0.808, 0.1296, 0.7873, 0.1296, 0.7873, 0.1503, 0.808, 0.1503, 0.808, 0.1296, 0.7873, 0.1296, 0.808, 0.1296, 0.808, 0.1399, 0.7873, 0.1399, 0.7873, 0.1296, 0.808, 0.1296, 0.808, 0.1399, 0.7873, 0.1399, 0.7873, 0.1296, 0.7873, 0.1503, 0.808, 0.1503, 0.808, 0.1296, 0.7873, 0.1296, 0.808, 0.1296, 0.808, 0.1503, 0.7873, 0.1503, 0.8626, 0.6144, 0.8833, 0.6144, 0.8833, 0.6351, 0.8626, 0.6351, 0.8626, 0.6144, 0.8833, 0.6144, 0.8833, 0.6351, 0.8626, 0.6351, 0.8626, 0.6144, 0.8833, 0.6144, 0.8833, 0.6351, 0.8626, 0.6351, 0.8626, 0.6144, 0.8833, 0.6144, 0.8833, 0.6351, 0.8626, 0.6351, 0.8626, 0.6144, 0.8833, 0.6144, 0.8833, 0.6351, 0.8626, 0.6351, 0.8626, 0.6144, 0.8833, 0.6144, 0.8833, 0.6351, 0.8626, 0.6351, 0.8626, 0.6144, 0.8833, 0.6144, 0.8833, 0.6351, 0.8626, 0.6351, 0.8626, 0.6144, 0.8833, 0.6144, 0.8833, 0.6351, 0.8626, 0.6351, 0.8626, 0.6144, 0.8833, 0.6144, 0.8833, 0.6351, 0.8626, 0.6351, 0.8626, 0.6144, 0.8833, 0.6144, 0.8833, 0.6351, 0.8626, 0.6351, 0.8626, 0.6144, 0.8833, 0.6144, 0.8833, 0.6351, 0.8626, 0.6351, 0.8626, 0.6144, 0.8833, 0.6144, 0.8833, 0.6351, 0.8626, 0.6351, 0.8626, 0.6144, 0.8833, 0.6144, 0.8833, 0.6351, 0.8626, 0.6351, 0.8626, 0.6144, 0.8833, 0.6144, 0.8833, 0.6351, 0.8626, 0.6351, 0.8626, 0.6144, 0.8833, 0.6144, 0.8833, 0.6351, 0.8626, 0.6351, 0.8626, 0.6144, 0.8833, 0.6144, 0.8833, 0.6351, 0.8626, 0.6351, 0.8626, 0.6144, 0.8833, 0.6144, 0.8833, 0.6351, 0.8626, 0.6351, 0.8626, 0.6144, 0.8833, 0.6144, 0.8833, 0.6351, 0.8626, 0.6351, 0.8626, 0.6144, 0.8833, 0.6144, 0.8833, 0.6351, 0.8626, 0.6351, 0.8626, 0.6144, 0.8833, 0.6144, 0.8833, 0.6351, 0.8626, 0.6351, 0.8626, 0.6144, 0.8833, 0.6144, 0.8833, 0.6351, 0.8626, 0.6351, 0.8626, 0.6144, 0.8833, 0.6144, 0.8833, 0.6351, 0.8626, 0.6351, 0.8626, 0.6144, 0.8833, 0.6144, 0.8833, 0.6351, 0.8626, 0.6351, 0.8626, 0.6144, 0.8833, 0.6144, 0.8833, 0.6351, 0.8626, 0.6351, 0.8626, 0.6144, 0.8833, 0.6144, 0.8833, 0.6351, 0.8626, 0.6351, 0.8626, 0.6144, 0.8833, 0.6144, 0.8833, 0.6351, 0.8626, 0.6351, 0.8626, 0.6144, 0.8833, 0.6144, 0.8833, 0.6351, 0.8626, 0.6351, 0.8626, 0.6144, 0.8833, 0.6144, 0.8833, 0.6351, 0.8626, 0.6351, 0.8626, 0.6144, 0.8833, 0.6144, 0.8833, 0.6351, 0.8626, 0.6351, 0.8626, 0.6144, 0.8833, 0.6144, 0.8833, 0.6351, 0.8626, 0.6351, 0.8626, 0.6144, 0.8833, 0.6144, 0.8833, 0.6351, 0.8626, 0.6351, 0.8626, 0.6144, 0.8833, 0.6144, 0.8833, 0.6351, 0.8626, 0.6351, 0.8626, 0.6144, 0.8833, 0.6144, 0.8833, 0.6351, 0.8626, 0.6351, 0.8626, 0.6144, 0.8833, 0.6144, 0.8833, 0.6351, 0.8626, 0.6351, 0.8626, 0.6144, 0.8833, 0.6144, 0.8833, 0.6351, 0.8626, 0.6351, 0.8626, 0.6144, 0.8833, 0.6144, 0.8833, 0.6351, 0.8626, 0.6351, 0.8626, 0.6144, 0.8833, 0.6144, 0.8833, 0.6351, 0.8626, 0.6351, 0.8626, 0.6144, 0.8833, 0.6144, 0.8833, 0.6351, 0.8626, 0.6351, 0.8626, 0.6144, 0.8833, 0.6144, 0.8833, 0.6351, 0.8626, 0.6351, 0.8626, 0.6144, 0.8833, 0.6144, 0.8833, 0.6351, 0.8626, 0.6351, 0.8626, 0.6144, 0.8833, 0.6144, 0.8833, 0.6351, 0.8626, 0.6351, 0.8626, 0.6144, 0.8833, 0.6144, 0.8833, 0.6351, 0.8626, 0.6351, 0.8626, 0.6144, 0.8833, 0.6144, 0.8833, 0.6351, 0.8626, 0.6351, 0.8626, 0.6144, 0.8833, 0.6144, 0.8833, 0.6351, 0.8626, 0.6351, 0.8626, 0.6144, 0.8833, 0.6144, 0.8833, 0.6351, 0.8626, 0.6351, 0.8626, 0.6144, 0.8833, 0.6144, 0.8833, 0.6351, 0.8626, 0.6351, 0.8626, 0.6144, 0.8833, 0.6144, 0.8833, 0.6351, 0.8626, 0.6351, 0.8626, 0.6144, 0.8833, 0.6144, 0.8833, 0.6351, 0.8626, 0.6351, 0.8626, 0.6144, 0.8833, 0.6144, 0.8833, 0.6351, 0.8626, 0.6351, 0.8626, 0.6144, 0.8833, 0.6144, 0.8833, 0.6351, 0.8626, 0.6351, 0.8626, 0.6144, 0.8833, 0.6144, 0.8833, 0.6351, 0.8626, 0.6351, 0.8626, 0.6144, 0.8833, 0.6144, 0.8833, 0.6351, 0.8626, 0.6351, 0.8626, 0.6144, 0.8833, 0.6144, 0.8833, 0.6351, 0.8626, 0.6351, 0.8626, 0.6144, 0.8833, 0.6144, 0.8833, 0.6351, 0.8626, 0.6351, 0.8626, 0.6144, 0.8833, 0.6144, 0.8833, 0.6351, 0.8626, 0.6351, 0.8626, 0.6144, 0.8833, 0.6144, 0.8833, 0.6351, 0.8626, 0.6351, 0.8626, 0.6144, 0.8833, 0.6144, 0.8833, 0.6351, 0.8626, 0.6351, 0.8626, 0.6144, 0.8833, 0.6144, 0.8833, 0.6351, 0.8626, 0.6351, 0.8626, 0.6144, 0.8833, 0.6144, 0.8833, 0.6351, 0.8626, 0.6351, 0.8626, 0.6144, 0.8833, 0.6144, 0.8833, 0.6351, 0.8626, 0.6351, 0.8626, 0.6144, 0.8833, 0.6144, 0.8833, 0.6351, 0.8626, 0.6351, 0.8626, 0.6144, 0.8833, 0.6144, 0.8833, 0.6351, 0.8626, 0.6351, 0.8626, 0.6144, 0.8833, 0.6144, 0.8833, 0.6351, 0.8626, 0.6351, 0.8626, 0.6144, 0.8833, 0.6144, 0.8833, 0.6351, 0.8626, 0.6351, 0.8626, 0.6144, 0.8833, 0.6144, 0.8833, 0.6351, 0.8626, 0.6351, 0.8626, 0.6144, 0.8833, 0.6144, 0.8833, 0.6351, 0.8626, 0.6351, 0.8626, 0.6144, 0.8833, 0.6144, 0.8833, 0.6351, 0.8626, 0.6351, 0.8626, 0.6144, 0.8833, 0.6144, 0.8833, 0.6351, 0.8626, 0.6351, 0.8626, 0.6144, 0.8833, 0.6144, 0.8833, 0.6351, 0.8626, 0.6351, 0.7873, 0.1296, 0.7976, 0.1296, 0.7976, 0.1503, 0.7873, 0.1503, 0.7873, 0.1296, 0.7976, 0.1296, 0.7976, 0.1503, 0.7873, 0.1503, 0.7873, 0.1296, 0.7873, 0.1503, 0.7976, 0.1503, 0.7976, 0.1296, 0.7873, 0.1296, 0.808, 0.1296, 0.808, 0.1399, 0.7873, 0.1399, 0.7873, 0.1296, 0.7976, 0.1296, 0.7976, 0.1503, 0.7873, 0.1503, 0.7873, 0.1296, 0.7873, 0.1399, 0.808, 0.1399, 0.808, 0.1296, 0.7873, 0.1296, 0.7873, 0.1503, 0.808, 0.1503, 0.808, 0.1296, 0.7873, 0.1296, 0.7976, 0.1296, 0.7976, 0.1503, 0.7873, 0.1503, 0.7873, 0.1296, 0.7873, 0.1399, 0.808, 0.1399, 0.808, 0.1296, 0.7873, 0.1296, 0.7873, 0.1399, 0.808, 0.1399, 0.808, 0.1296, 0.7873, 0.1296, 0.7873, 0.1399, 0.808, 0.1399, 0.808, 0.1296, 0.7873, 0.1296, 0.7873, 0.1399, 0.808, 0.1399, 0.808, 0.1296, 0.7873, 0.1296, 0.7873, 0.1399, 0.808, 0.1399, 0.808, 0.1296, 0.7873, 0.1296, 0.7873, 0.1399, 0.808, 0.1399, 0.808, 0.1296, 0.7873, 0.1296, 0.7873, 0.1503, 0.7976, 0.1503, 0.7976, 0.1296, 0.7873, 0.1296, 0.7873, 0.1503, 0.7976, 0.1503, 0.7976, 0.1296, 0.7873, 0.1296, 0.808, 0.1296, 0.808, 0.1503, 0.7873, 0.1503, 0.7873, 0.1296, 0.7873, 0.1503, 0.7976, 0.1503, 0.7976, 0.1296, 0.7873, 0.1296, 0.808, 0.1296, 0.808, 0.1503, 0.7873, 0.1503, 0.7873, 0.1296, 0.7873, 0.1503, 0.7976, 0.1503, 0.7976, 0.1296, 0.7873, 0.1296, 0.7873, 0.1503, 0.7976, 0.1503, 0.7976, 0.1296, 0.7873, 0.1296, 0.808, 0.1296, 0.808, 0.1399, 0.7873, 0.1399, 0.7873, 0.1296, 0.808, 0.1296, 0.808, 0.1399, 0.7873, 0.1399, 0.7873, 0.1296, 0.808, 0.1296, 0.808, 0.1399, 0.7873, 0.1399, 0.7873, 0.1296, 0.808, 0.1296, 0.808, 0.1399, 0.7873, 0.1399, 0.7873, 0.1296, 0.808, 0.1296, 0.808, 0.1399, 0.7873, 0.1399, 0.7873, 0.1296, 0.7976, 0.1296, 0.7976, 0.1503, 0.7873, 0.1503, 0.7873, 0.1296, 0.7873, 0.1503, 0.808, 0.1503, 0.808, 0.1296, 0.7873, 0.1296, 0.7873, 0.1503, 0.808, 0.1503, 0.808, 0.1296, 0.7873, 0.1296, 0.7976, 0.1296, 0.7976, 0.1503, 0.7873, 0.1503, 0.7873, 0.1296, 0.808, 0.1296, 0.808, 0.1503, 0.7873, 0.1503, 0.7873, 0.1296, 0.7976, 0.1296, 0.7976, 0.1503, 0.7873, 0.1503, 0.7873, 0.1296, 0.7976, 0.1296, 0.7976, 0.1503, 0.7873, 0.1503, 0.7873, 0.1296, 0.7976, 0.1296, 0.7976, 0.1503, 0.7873, 0.1503, 0.8474, 0.6496, 0.8474, 0.6496, 0.8474, 0.6496, 0.8474, 0.6496, 0.8474, 0.6496, 0.8474, 0.6496, 0.8474, 0.6496, 0.8474, 0.6496, 0.8474, 0.6496, 0.8474, 0.6496, 0.8474, 0.6496, 0.8474, 0.6496, 0.8474, 0.6496, 0.8474, 0.6496, 0.8474, 0.6496, 0.8474, 0.6496, 0.8474, 0.6496, 0.8474, 0.6496, 0.8474, 0.6496, 0.8474, 0.6496, 0.8474, 0.6496, 0.8474, 0.6496, 0.8474, 0.6496, 0.8474, 0.6496, 0.8474, 0.6496, 0.8474, 0.6496, 0.8474, 0.6496, 0.8474, 0.6496, 0.8474, 0.6496, 0.8474, 0.6496, 0.8474, 0.6496, 0.8474, 0.6496, 0.8474, 0.6496, 0.8474, 0.6496, 0.8474, 0.6496, 0.8474, 0.6496, 0.8474, 0.6496, 0.8474, 0.6496, 0.8474, 0.6496, 0.8474, 0.6496, 0.8474, 0.6496, 0.8474, 0.6496, 0.8474, 0.6496, 0.8474, 0.6496, 0.8474, 0.6496, 0.8474, 0.6496, 0.8474, 0.6496, 0.8474, 0.6496, 0.8474, 0.6496, 0.8474, 0.6496, 0.8474, 0.6496, 0.8474, 0.6496, 0.8474, 0.6496, 0.8474, 0.6496, 0.8474, 0.6496, 0.8474, 0.6496, 0.8474, 0.6496, 0.8474, 0.6496, 0.8474, 0.6496, 0.8474, 0.6496, 0.8474, 0.6496, 0.8474, 0.6496, 0.8474, 0.6496, 0.8474, 0.6496, 0.8474, 0.6496, 0.8474, 0.6496, 0.8474, 0.6496, 0.8474, 0.6496, 0.8474, 0.6496, 0.8474, 0.6496, 0.8474, 0.6496, 0.8474, 0.6496, 0.8474, 0.6496, 0.8474, 0.6496, 0.8474, 0.6496, 0.8474, 0.6496, 0.8474, 0.6496, 0.8474, 0.6496, 0.8474, 0.6496, 0.8474, 0.6496, 0.8474, 0.6496, 0.8474, 0.6496, 0.8474, 0.6496, 0.8474, 0.6496, 0.8474, 0.6496, 0.8474, 0.6496, 0.8474, 0.6496, 0.8474, 0.6496, 0.8474, 0.6496, 0.8474, 0.6496, 0.8474, 0.6496, 0.8474, 0.6496, 0.8474, 0.6496, 0.8474, 0.6496, 0.8474, 0.6496, 0.8474, 0.6496, 0.8474, 0.6496, 0.8474, 0.6496, 0.8474, 0.6496, 0.8474, 0.6496, 0.8474, 0.6496, 0.8474, 0.6496, 0.8474, 0.6496, 0.8474, 0.6496, 0.8474, 0.6496, 0.8474, 0.6496, 0.8474, 0.6496, 0.8474, 0.6496, 0.8474, 0.6496, 0.8474, 0.6496, 0.8474, 0.6496, 0.8474, 0.6496, 0.8474, 0.6496, 0.8474, 0.6496, 0.8474, 0.6496, 0.8474, 0.6496, 0.8474, 0.6496, 0.8474, 0.6496, 0.8474, 0.6496, 0.8474, 0.6496, 0.8474, 0.6496, 0.8474, 0.6496, 0.8474, 0.6496, 0.8474, 0.6496, 0.8474, 0.6496, 0.8474, 0.6496, 0.8474, 0.6496, 0.8474, 0.6496, 0.8474, 0.6496, 0.8474, 0.6496, 0.8474, 0.6496, 0.8474, 0.6496, 0.8474, 0.6496, 0.8474, 0.6496, 0.8474, 0.6496, 0.8474, 0.6496, 0.8474, 0.6496, 0.8474, 0.6496, 0.8474, 0.6496, 0.8474, 0.6496, 0.8474, 0.6496, 0.8474, 0.6496, 0.8474, 0.6496, 0.8474, 0.6496, 0.8474, 0.6496, 0.8474, 0.6496, 0.8474, 0.6496, 0.8474, 0.6496, 0.8474, 0.6496, 0.8474, 0.6496, 0.8474, 0.6496, 0.8474, 0.6496, 0.8474, 0.6496, 0.8474, 0.6496, 0.8474, 0.6496, 0.8474, 0.6496, 0.8474, 0.6496, 0.8474, 0.6496, 0.8474, 0.6496, 0.8474, 0.6496, 0.8474, 0.6496, 0.8474, 0.6496, 0.8474, 0.6496, 0.8474, 0.6496, 0.8474, 0.6496, 0.8474, 0.6496, 0.8474, 0.6496, 0.8474, 0.6496, 0.8474, 0.6496, 0.8474, 0.6496, 0.8474, 0.6496, 0.8474, 0.6496, 0.8474, 0.6496, 0.8474, 0.6496, 0.8474, 0.6496, 0.8474, 0.6496, 0.8474, 0.6496, 0.8474, 0.6496, 0.8474, 0.6496, 0.8474, 0.6496, 0.8474, 0.6496, 0.8474, 0.6496, 0.8474, 0.6496, 0.8474, 0.6496, 0.8474, 0.6496, 0.8474, 0.6496, 0.8474, 0.6496, 0.8474, 0.6496, 0.8474, 0.6496, 0.8474, 0.6496, 0.8474, 0.6496, 0.8474, 0.6496, 0.8474, 0.6496, 0.8474, 0.6496, 0.8474, 0.6496, 0.8474, 0.6496, 0.8474, 0.6496, 0.8474, 0.6496, 0.8474, 0.6496, 0.8474, 0.6496, 0.8474, 0.6496, 0.8474, 0.6496, 0.8474, 0.6496, 0.8474, 0.6496, 0.8474, 0.6496, 0.8474, 0.6496, 0.8474, 0.6496, 0.8474, 0.6496, 0.8474, 0.6496, 0.8474, 0.6496, 0.8474, 0.6496, 0.8474, 0.6496, 0.8474, 0.6496, 0.8474, 0.6496, 0.8474, 0.6496, 0.8474, 0.6496, 0.8474, 0.6496, 0.8474, 0.6496, 0.8474, 0.6496, 0.8474, 0.6496, 0.8474, 0.6496, 0.8474, 0.6496, 0.8474, 0.6496, 0.8474, 0.6496, 0.8474, 0.6496, 0.8474, 0.6496, 0.8474, 0.6496, 0.8474, 0.6496, 0.8474, 0.6496, 0.8474, 0.6496, 0.8474, 0.6496, 0.8474, 0.6496, 0.8474, 0.6496, 0.8474, 0.6496, 0.8474, 0.6496, 0.8474, 0.6496, 0.8474, 0.6496, 0.8474, 0.6496, 0.8474, 0.6496, 0.8474, 0.6496, 0.8474, 0.6496, 0.8474, 0.6496, 0.8474, 0.6496, 0.8474, 0.6496, 0.8474, 0.6496, 0.8474, 0.6496, 0.8474, 0.6496, 0.8474, 0.6496, 0.8474, 0.6496, 0.8474, 0.6496, 0.8474, 0.6496, 0.8474, 0.6496, 0.8474, 0.6496, 0.8474, 0.6496, 0.8474, 0.6496, 0.8474, 0.6496, 0.8474, 0.6496, 0.8474, 0.6496, 0.8474, 0.6496, 0.8474, 0.6496, 0.8474, 0.6496, 0.8474, 0.6496, 0.8474, 0.6496, 0.8474, 0.6496, 0.8474, 0.6496, 0.8474, 0.6496, 0.8474, 0.6496, 0.8474, 0.6496, 0.8474, 0.6496, 0.8474, 0.6496, 0.8474, 0.6496, 0.8474, 0.6496, 0.8474, 0.6496, 0.8474, 0.6496, 0.8474, 0.6496, 0.8474, 0.6496, 0.8474, 0.6496, 0.8474, 0.6496, 0.8474, 0.6496, 0.8474, 0.6496, 0.8474, 0.6496, 0.8474, 0.6496, 0.8474, 0.6496, 0.8474, 0.6496, 0.8474, 0.6496, 0.8474, 0.6496, 0.8474, 0.6496, 0.8474, 0.6496, 0.8474, 0.6496, 0.8474, 0.6496, 0.8474, 0.6496, 0.8474, 0.6496, 0.8474, 0.6496, 0.8474, 0.6496, 0.8474, 0.6496, 0.8474, 0.6496, 0.8474, 0.6496, 0.8474, 0.6496, 0.8474, 0.6496, 0.8474, 0.6496, 0.8474, 0.6496, 0.8474, 0.6496, 0.8474, 0.6496, 0.8474, 0.6496, 0.8474, 0.6496, 0.8474, 0.6496, 0.8474, 0.6496, 0.8474, 0.6496, 0.8474, 0.6496, 0.8474, 0.6496, 0.8474, 0.6496, 0.8474, 0.6496, 0.8474, 0.6496, 0.8474, 0.6496, 0.8474, 0.6496, 0.8474, 0.6496, 0.8474, 0.6496, 0.8474, 0.6496, 0.8474, 0.6496, 0.8474, 0.6496, 0.8474, 0.6496, 0.8474, 0.6496, 0.8474, 0.6496, 0.8474, 0.6496, 0.8474, 0.6496, 0.8474, 0.6496, 0.8474, 0.6496, 0.8474, 0.6496, 0.8474, 0.6496, 0.8474, 0.6496, 0.8474, 0.6496, 0.8474, 0.6496, 0.8474, 0.6496, 0.8474, 0.6496, 0.8474, 0.6496, 0.8474, 0.6496, 0.8474, 0.6496, 0.8474, 0.6496, 0.8474, 0.6496, 0.8474, 0.6496, 0.8474, 0.6496, 0.8474, 0.6496, 0.8474, 0.6496, 0.8474, 0.6496, 0.8474, 0.6496, 0.8474, 0.6496, 0.8474, 0.6496, 0.8474, 0.6496, 0.8474, 0.6496, 0.8474, 0.6496, 0.8474, 0.6496, 0.8474, 0.6496, 0.8474, 0.6496, 0.8474, 0.6496, 0.8474, 0.6496, 0.8474, 0.6496, 0.8474, 0.6496, 0.8474, 0.6496, 0.8474, 0.6496, 0.8474, 0.6496, 0.8474, 0.6496, 0.8474, 0.6496, 0.8474, 0.6496, 0.8474, 0.6496, 0.8474, 0.6496, 0.8474, 0.6496, 0.8474, 0.6496, 0.8474, 0.6496, 0.8474, 0.6496, 0.8474, 0.6496, 0.8474, 0.6496, 0.8474, 0.6496, 0.8474, 0.6496, 0.8474, 0.6496, 0.8474, 0.6496, 0.8474, 0.6496, 0.8474, 0.6496, 0.8474, 0.6496, 0.8474, 0.6496, 0.8474, 0.6496, 0.8474, 0.6496, 0.8474, 0.6496, 0.8474, 0.6496, 0.8474, 0.6496, 0.0, 0.0, 0.0, 0.0, 0.0, 0.0, 0.0, 0.0, 0.0, 0.0, 0.0, 0.0, 0.0, 0.0, 0.0, 0.0, 0.0, 0.0, 0.0, 0.0, 0.0, 0.0, 0.0, 0.0, 0.0, 0.0, 0.0, 0.0, 0.0, 0.0, 0.0, 0.0, 0.0, 0.0, 0.0, 0.0, 0.0, 0.0, 0.0, 0.0, 0.0, 0.0, 0.0, 0.0, 0.0, 0.0, 0.0, 0.0, 0.0, 0.0, 0.0, 0.0, 0.0, 0.0, 0.0, 0.0, 0.0, 0.0, 0.0, 0.0, 0.0, 0.0, 0.0, 0.0, 0.0, 0.0, 0.0, 0.0, 0.0, 0.0, 0.0, 0.0, 0.0, 0.0, 0.0, 0.0, 0.0, 0.0, 0.0, 0.0, 0.0, 0.0, 0.0, 0.0, 0.0, 0.0, 0.0, 0.0, 0.0, 0.0, 0.0, 0.0, 0.0, 0.0, 0.0, 0.0, 0.0, 0.0, 0.0, 0.0, 0.0, 0.0, 0.0, 0.0, 0.0, 0.0, 0.0, 0.0, 0.0, 0.0, 0.0, 0.0, 0.0, 0.0, 0.0, 0.0, 0.0, 0.0, 0.0, 0.0, 0.0, 0.0, 0.0, 0.0, 0.0, 0.0, 0.0, 0.0, 0.0, 0.0, 0.0, 0.0, 0.0, 0.0, 0.0, 0.0, 0.0, 0.0, 0.0, 0.0, 0.0, 0.0, 0.0, 0.0, 0.0, 0.0, 0.0, 0.0, 0.0, 0.0, 0.0, 0.0, 0.0, 0.0, 0.0, 0.0, 0.0, 0.0, 0.0, 0.0, 0.0, 0.0, 0.0, 0.0, 0.0, 0.0, 0.0, 0.0, 0.0, 0.0, 0.0, 0.0, 0.0, 0.0, 0.0, 0.0, 0.0, 0.0, 0.0, 0.0, 0.0, 0.0, 0.0, 0.0, 0.0, 0.0, 0.0, 0.0, 0.0, 0.0, 0.0, 0.0, 0.0, 0.0, 0.0, 0.0, 0.0, 0.0, 0.0, 0.0, 0.8474, 0.6496, 0.8474, 0.6496, 0.8474, 0.6496, 0.8474, 0.6496, 0.8474, 0.6496, 0.8474, 0.6496, 0.8474, 0.6496, 0.8474, 0.6496, 0.8474, 0.6496, 0.8474, 0.6496, 0.8474, 0.6496, 0.8474, 0.6496, 0.8474, 0.6496, 0.8474, 0.6496, 0.8474, 0.6496, 0.8474, 0.6496, 0.8474, 0.6496, 0.8474, 0.6496, 0.8474, 0.6496, 0.8474, 0.6496, 0.8474, 0.6496, 0.8474, 0.6496, 0.8474, 0.6496, 0.8474, 0.6496, 0.8474, 0.6496, 0.8474, 0.6496, 0.8474, 0.6496, 0.8474, 0.6496, 0.8474, 0.6496, 0.8474, 0.6496, 0.8474, 0.6496, 0.8474, 0.6496, 0.8474, 0.6496, 0.8474, 0.6496, 0.8474, 0.6496, 0.8474, 0.6496, 0.8474, 0.6496, 0.8474, 0.6496, 0.8474, 0.6496, 0.8474, 0.6496, 0.8474, 0.6496, 0.8474, 0.6496, 0.8474, 0.6496, 0.8474, 0.6496, 0.8474, 0.6496, 0.8474, 0.6496, 0.8474, 0.6496, 0.8474, 0.6496, 0.8474, 0.6496, 0.8474, 0.6496, 0.8474, 0.6496, 0.8474, 0.6496, 0.8474, 0.6496, 0.8474, 0.6496, 0.8474, 0.6496, 0.8474, 0.6496, 0.8474, 0.6496, 0.8474, 0.6496, 0.8474, 0.6496, 0.8474, 0.6496, 0.8474, 0.6496, 0.8474, 0.6496, 0.8474, 0.6496, 0.8474, 0.6496, 0.8474, 0.6496, 0.8474, 0.6496, 0.8474, 0.6496, 0.8474, 0.6496, 0.8474, 0.6496, 0.8474, 0.6496, 0.8474, 0.6496, 0.8474, 0.6496, 0.8474, 0.6496, 0.8474, 0.6496, 0.8474, 0.6496, 0.8474, 0.6496, 0.8474, 0.6496, 0.8474, 0.6496, 0.8474, 0.6496, 0.8474, 0.6496, 0.8474, 0.6496, 0.8474, 0.6496, 0.8474, 0.6496, 0.8474, 0.6496, 0.8474, 0.6496, 0.8474, 0.6496, 0.8474, 0.6496, 0.8474, 0.6496, 0.8474, 0.6496, 0.8474, 0.6496, 0.8474, 0.6496, 0.8474, 0.6496, 0.8474, 0.6496, 0.8474, 0.6496, 0.8474, 0.6496, 0.8474, 0.6496, 0.8474, 0.6496, 0.8474, 0.6496, 0.8474, 0.6496, 0.8474, 0.6496, 0.8474, 0.6496, 0.8474, 0.6496, 0.8474, 0.6496, 0.8474, 0.6496, 0.8474, 0.6496, 0.8474, 0.6496, 0.8474, 0.6496, 0.8474, 0.6496, 0.8474, 0.6496, 0.8474, 0.6496, 0.8474, 0.6496, 0.8474, 0.6496, 0.8474, 0.6496, 0.8474, 0.6496, 0.8474, 0.6496, 0.8474, 0.6496, 0.8474, 0.6496, 0.8474, 0.6496, 0.8474, 0.6496, 0.8474, 0.6496, 0.8474, 0.6496, 0.8474, 0.6496, 0.8474, 0.6496, 0.8474, 0.6496, 0.8474, 0.6496, 0.8474, 0.6496, 0.8474, 0.6496, 0.8474, 0.6496, 0.8474, 0.6496, 0.8474, 0.6496, 0.8474, 0.6496, 0.8474, 0.6496, 0.8474, 0.6496, 0.8474, 0.6496, 0.8474, 0.6496, 0.8474, 0.6496, 0.8474, 0.6496, 0.8474, 0.6496, 0.8474, 0.6496, 0.8474, 0.6496, 0.8474, 0.6496, 0.8474, 0.6496, 0.8474, 0.6496, 0.8474, 0.6496, 0.8474, 0.6496, 0.8474, 0.6496, 0.8474, 0.6496, 0.8474, 0.6496, 0.8474, 0.6496, 0.8474, 0.6496, 0.8474, 0.6496, 0.8474, 0.6496, 0.8474, 0.6496, 0.8474, 0.6496, 0.8474, 0.6496, 0.8474, 0.6496, 0.8474, 0.6496, 0.8474, 0.6496, 0.8474, 0.6496, 0.8474, 0.6496, 0.8474, 0.6496, 0.8474, 0.6496, 0.8474, 0.6496, 0.8474, 0.6496, 0.8474, 0.6496, 0.8474, 0.6496, 0.8474, 0.6496, 0.8474, 0.6496, 0.8474, 0.6496, 0.8474, 0.6496, 0.8474, 0.6496, 0.8474, 0.6496, 0.8474, 0.6496, 0.8474, 0.6496, 0.8474, 0.6496, 0.8474, 0.6496, 0.8474, 0.6496, 0.8474, 0.6496, 0.8474, 0.6496, 0.8474, 0.6496, 0.8474, 0.6496, 0.8474, 0.6496, 0.8474, 0.6496, 0.8474, 0.6496, 0.8474, 0.6496, 0.8474, 0.6496, 0.8474, 0.6496, 0.8474, 0.6496, 0.8474, 0.6496, 0.8474, 0.6496, 0.8474, 0.6496, 0.8474, 0.6496, 0.8474, 0.6496, 0.8474, 0.6496, 0.8474, 0.6496, 0.8474, 0.6496, 0.8474, 0.6496, 0.8474, 0.6496, 0.8474, 0.6496, 0.8474, 0.6496, 0.8474, 0.6496, 0.8474, 0.6496, 0.8474, 0.6496, 0.8474, 0.6496, 0.8474, 0.6496, 0.8474, 0.6496, 0.8474, 0.6496, 0.8474, 0.6496, 0.8474, 0.6496, 0.8474, 0.6496, 0.8474, 0.6496, 0.8474, 0.6496, 0.8474, 0.6496, 0.8474, 0.6496, 0.8474, 0.6496, 0.8474, 0.6496, 0.8474, 0.6496, 0.8474, 0.6496, 0.8474, 0.6496, 0.8474, 0.6496, 0.8474, 0.6496, 0.8474, 0.6496, 0.8474, 0.6496, 0.8474, 0.6496, 0.8474, 0.6496, 0.8474, 0.6496, 0.8474, 0.6496, 0.8474, 0.6496, 0.8474, 0.6496, 0.8474, 0.6496, 0.8474, 0.6496, 0.8474, 0.6496, 0.8474, 0.6496, 0.8474, 0.6496, 0.8474, 0.6496, 0.8474, 0.6496, 0.8474, 0.6496, 0.8474, 0.6496, 0.8474, 0.6496, 0.8474, 0.6496, 0.8474, 0.6496, 0.8474, 0.6496, 0.8474, 0.6496, 0.8474, 0.6496, 0.8474, 0.6496, 0.8474, 0.6496, 0.8474, 0.6496, 0.8474, 0.6496, 0.8474, 0.6496, 0.8474, 0.6496, 0.8474, 0.6496, 0.8474, 0.6496, 0.8474, 0.6496, 0.8474, 0.6496, 0.8474, 0.6496, 0.8474, 0.6496, 0.8474, 0.6496, 0.8474, 0.6496, 0.8474, 0.6496, 0.8474, 0.6496, 0.8474, 0.6496, 0.8474, 0.6496, 0.8474, 0.6496, 0.8474, 0.6496, 0.8474, 0.6496, 0.8474, 0.6496, 0.8474, 0.6496, 0.8474, 0.6496, 0.8474, 0.6496, 0.8474, 0.6496, 0.8474, 0.6496, 0.8474, 0.6496, 0.8474, 0.6496, 0.8474, 0.6496, 0.8474, 0.6496, 0.8474, 0.6496, 0.8474, 0.6496, 0.8474, 0.6496, 0.8474, 0.6496, 0.8474, 0.6496, 0.8474, 0.6496, 0.8474, 0.6496, 0.8474, 0.6496, 0.8474, 0.6496, 0.8474, 0.6496, 0.8474, 0.6496, 0.8474, 0.6496, 0.8474, 0.6496, 0.8474, 0.6496, 0.8474, 0.6496, 0.8474, 0.6496, 0.8474, 0.6496, 0.8474, 0.6496, 0.8474, 0.6496, 0.8474, 0.6496, 0.8474, 0.6496, 0.8474, 0.6496, 0.8474, 0.6496, 0.8474, 0.6496, 0.8474, 0.6496, 0.8474, 0.6496, 0.8474, 0.6496, 0.8474, 0.6496, 0.8474, 0.6496, 0.8474, 0.6496, 0.8474, 0.6496, 0.8474, 0.6496, 0.8474, 0.6496, 0.8474, 0.6496, 0.8474, 0.6496, 0.8474, 0.6496, 0.8474, 0.6496, 0.8474, 0.6496, 0.8474, 0.6496, 0.8474, 0.6496, 0.8474, 0.6496, 0.8474, 0.6496, 0.8474, 0.6496, 0.8474, 0.6496, 0.8474, 0.6496, 0.8474, 0.6496, 0.8474, 0.6496, 0.8474, 0.6496, 0.8474, 0.6496, 0.8474, 0.6496, 0.8474, 0.6496, 0.8474, 0.6496, 0.8474, 0.6496, 0.8474, 0.6496, 0.8474, 0.6496, 0.8474, 0.6496, 0.8474, 0.6496, 0.8474, 0.6496, 0.8474, 0.6496, 0.8474, 0.6496, 0.8474, 0.6496, 0.8474, 0.6496, 0.8474, 0.6496, 0.8474, 0.6496, 0.8474, 0.6496, 0.8474, 0.6496, 0.8474, 0.6496, 0.8474, 0.6496, 0.8474, 0.6496, 0.8474, 0.6496, 0.8474, 0.6496, 0.8474, 0.6496, 0.8474, 0.6496, 0.8474, 0.6496, 0.8474, 0.6496, 0.8474, 0.6496, 0.8474, 0.6496, 0.8474, 0.6496, 0.8474, 0.6496, 0.8474, 0.6496, 0.8474, 0.6496, 0.8474, 0.6496, 0.8474, 0.6496, 0.8474, 0.6496, 0.8474, 0.6496, 0.8474, 0.6496, 0.8474, 0.6496, 0.8474, 0.6496, 0.8474, 0.6496, 0.8474, 0.6496, 0.8474, 0.6496, 0.8474, 0.6496, 0.8474, 0.6496, 0.8474, 0.6496, 0.8474, 0.6496, 0.8474, 0.6496, 0.8474, 0.6496, 0.8474, 0.6496, 0.8474, 0.6496, 0.8474, 0.6496, 0.8474, 0.6496, 0.8474, 0.6496, 0.8474, 0.6496, 0.8474, 0.6496, 0.8474, 0.6496, 0.8474, 0.6496, 0.8474, 0.6496, 0.8474, 0.6496, 0.8474, 0.6496, 0.0, 0.0, 0.0, 0.0, 0.0, 0.0, 0.0, 0.0, 0.0, 0.0, 0.0, 0.0, 0.0, 0.0, 0.0, 0.0, 0.0, 0.0, 0.0, 0.0, 0.0, 0.0, 0.0, 0.0, 0.0, 0.0, 0.0, 0.0, 0.0, 0.0, 0.0, 0.0, 0.0, 0.0, 0.0, 0.0, 0.0, 0.0, 0.0, 0.0, 0.0, 0.0, 0.0, 0.0, 0.0, 0.0, 0.0, 0.0, 0.0, 0.0, 0.0, 0.0, 0.0, 0.0, 0.0, 0.0, 0.0, 0.0, 0.0, 0.0, 0.0, 0.0, 0.0, 0.0, 0.0, 0.0, 0.0, 0.0, 0.0, 0.0, 0.0, 0.0, 0.0, 0.0, 0.0, 0.0, 0.0, 0.0, 0.0, 0.0, 0.0, 0.0, 0.0, 0.0, 0.0, 0.0, 0.0, 0.0, 0.0, 0.0, 0.0, 0.0, 0.0, 0.0, 0.0, 0.0, 0.0, 0.0, 0.0, 0.0, 0.0, 0.0, 0.0, 0.0, 0.0, 0.0, 0.0, 0.0, 0.0, 0.0, 0.0, 0.0, 0.0, 0.0, 0.0, 0.0, 0.0, 0.0, 0.0, 0.0, 0.0, 0.0, 0.0, 0.0, 0.0, 0.0, 0.0, 0.0, 0.0, 0.0, 0.0, 0.0, 0.0, 0.0, 0.0, 0.0, 0.0, 0.0, 0.0, 0.0, 0.0, 0.0, 0.0, 0.0, 0.0, 0.0, 0.0, 0.0, 0.0, 0.0, 0.0, 0.0, 0.0, 0.0, 0.0, 0.0, 0.0, 0.0, 0.0, 0.0, 0.0, 0.0, 0.0, 0.0, 0.0, 0.0, 0.0, 0.0, 0.0, 0.0, 0.0, 0.0, 0.0, 0.0, 0.0, 0.0, 0.0, 0.0, 0.0, 0.0, 0.0, 0.0, 0.0, 0.0, 0.0, 0.0, 0.0, 0.0, 0.0, 0.0, 0.0, 0.0, 0.0, 0.0, 0.0, 0.0, 0.0, 0.0, 0.0, 0.0, 0.7922, 0.1345, 0.7922, 0.1453, 0.7873, 0.1503, 0.7873, 0.1296, 0.803, 0.1453, 0.803, 0.1345, 0.808, 0.1296, 0.808, 0.1503, 0.803, 0.1345, 0.7922, 0.1345, 0.7873, 0.1296, 0.808, 0.1296, 0.7922, 0.1453, 0.803, 0.1453, 0.808, 0.1503, 0.7873, 0.1503])
me_cube.materials.append(mat_material)
me_cube.use_remesh_preserve_volume = False
me_cube.use_remesh_preserve_attributes = False
me_cube.use_mirror_vertex_groups = False
me_cube.update()

# ---- objects
ob_cube = bpy.data.objects.new('Cube', me_cube)
ob_lamp = bpy.data.objects.new('Lamp', light_lamp)
ob_camera = bpy.data.objects.new('Camera', cam_camera)

# ---- transforms, parenting, visibility, modifiers, constraints
ob_cube.location = (0.0, 0.0, 0.0)
ob_cube.scale = (1.0, 1.667, 1.0)
ob_cube.lock_rotations_4d = False
ob_cube.empty_display_type = 'ARROWS'
ob_cube.lineart.crease_threshold = 0.0
ob_lamp.location = (4.076, 1.005, 5.904)
ob_lamp.rotation_euler = (0.6503, 0.05522, 1.866)
ob_lamp.lock_rotations_4d = False
ob_lamp.empty_display_type = 'ARROWS'
ob_lamp.color = (0.0, 0.0, 0.0, 0.0)
ob_lamp.lineart.crease_threshold = 0.0
ob_camera.location = (7.481, -6.508, 5.344)
ob_camera.rotation_euler = (1.109, 0.0, 0.8149)
ob_camera.lock_rotations_4d = False
ob_camera.empty_display_type = 'ARROWS'
ob_camera.color = (0.0, 0.0, 0.0, 0.0)
ob_camera.display_type = 'WIRE'
ob_camera.lineart.crease_threshold = 0.0

# ---- collection membership
col_collection_1.objects.link(ob_cube)
col_collection_1.objects.link(ob_lamp)
col_collection_1.objects.link(ob_camera)

# ---- scene / render settings (as saved in the file)
scene.camera = ob_camera
scene.frame_start = 1; scene.frame_end = 250; scene.frame_set(1)
scene.render.engine = 'BLENDER_EEVEE_NEXT'
scene.render.resolution_percentage = 50
scene.render.dither_intensity = 0.0
scene.cycles.use_denoising = False
scene.cycles.samples = 128
scene.cycles.sampling_pattern = 'TABULATED_SOBOL'
scene.cycles.use_adaptive_sampling = False
scene.cycles.use_light_tree = False
scene.cycles.blur_glossy = 0.0
scene.cycles.sample_clamp_indirect = 0.0
scene.view_settings.view_transform = 'Standard'
bpy.context.view_layer.update()
